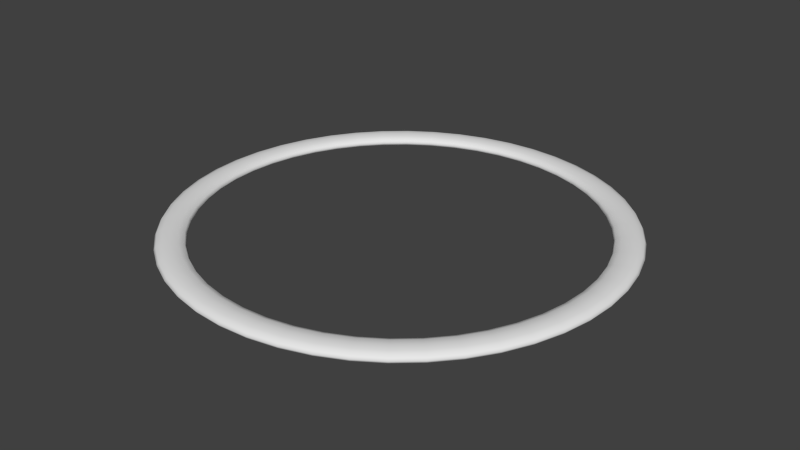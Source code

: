 # Source: Checkpoint.blend  (saved by Blender 2.73.0; exported with 4.5.12 LTS)
import bpy
from mathutils import Matrix  # noqa: F401  (used for matrix-valued properties, if any)

bpy.ops.wm.read_factory_settings(use_empty=True)
scene = bpy.context.scene
scene.name = 'Scene'

# ---- collections
col_collection_1 = bpy.data.collections.new('Collection 1'); scene.collection.children.link(col_collection_1)

# ---- world
world_world = bpy.data.worlds.new('World'); scene.world = world_world
world_world.color = (0.05088, 0.05088, 0.05088)
world_world.use_sun_shadow = False
world_world.sun_shadow_jitter_overblur = 0.0
world_world.cycles.sampling_method = 'MANUAL'
world_world.cycles.sample_map_resolution = 256

# ---- meshes
me_torus_001 = bpy.data.meshes.new('Torus.001')
me_torus_001.from_pydata([(0.5082, 3.99e-07, 7.291e-10), (0.5038, 3.99e-07, 0.00665), (0.4916, 3.99e-07, 0.01152), (0.475, 3.99e-07, 0.0133), (0.4584, 3.99e-07, 0.01152), (0.4462, 3.99e-07, 0.00665), (0.4417, 3.99e-07, 7.291e-10), (0.4462, 3.99e-07, -0.00665), (0.4584, 3.99e-07, -0.01152), (0.475, 3.99e-07, -0.0133), (0.4916, 3.99e-07, -0.01152), (0.5038, 3.99e-07, -0.00665), (0.5039, 0.06634, 7.291e-10), (0.4995, 0.06576, 0.00665), (0.4874, 0.06417, 0.01152), (0.4709, 0.062, 0.0133), (0.4545, 0.05983, 0.01152), (0.4424, 0.05824, 0.00665), (0.438, 0.05766, 7.291e-10), (0.4424, 0.05824, -0.00665), (0.4545, 0.05983, -0.01152), (0.4709, 0.062, -0.0133), (0.4874, 0.06417, -0.01152), (0.4995, 0.06576, -0.00665), (0.4909, 0.1315, 7.291e-10), (0.4866, 0.1304, 0.00665), (0.4749, 0.1272, 0.01152), (0.4588, 0.1229, 0.0133), (0.4428, 0.1186, 0.01152), (0.431, 0.1155, 0.00665), (0.4267, 0.1143, 7.291e-10), (0.431, 0.1155, -0.00665), (0.4428, 0.1186, -0.01152), (0.4588, 0.1229, -0.0133), (0.4749, 0.1272, -0.01152), (0.4866, 0.1304, -0.00665), (0.4696, 0.1945, 7.291e-10), (0.4654, 0.1928, 0.00665), (0.4542, 0.1881, 0.01152), (0.4388, 0.1818, 0.0133), (0.4235, 0.1754, 0.01152), (0.4122, 0.1708, 0.00665), (0.4081, 0.1691, 7.291e-10), (0.4122, 0.1708, -0.00665), (0.4235, 0.1754, -0.01152), (0.4388, 0.1818, -0.0133), (0.4542, 0.1881, -0.01152), (0.4654, 0.1928, -0.00665), (0.4402, 0.2541, 7.291e-10), (0.4363, 0.2519, 0.00665), (0.4258, 0.2458, 0.01152), (0.4114, 0.2375, 0.0133), (0.397, 0.2292, 0.01152), (0.3864, 0.2231, 0.00665), (0.3826, 0.2209, 7.291e-10), (0.3864, 0.2231, -0.00665), (0.397, 0.2292, -0.01152), (0.4114, 0.2375, -0.0133), (0.4258, 0.2458, -0.01152), (0.4363, 0.2519, -0.00665), (0.4032, 0.3094, 7.291e-10), (0.3997, 0.3067, 0.00665), (0.39, 0.2993, 0.01152), (0.3768, 0.2892, 0.0133), (0.3637, 0.279, 0.01152), (0.354, 0.2716, 0.00665), (0.3505, 0.2689, 7.291e-10), (0.354, 0.2716, -0.00665), (0.3637, 0.279, -0.01152), (0.3768, 0.2892, -0.0133), (0.39, 0.2993, -0.01152), (0.3997, 0.3067, -0.00665), (0.3594, 0.3594, 7.291e-10), (0.3562, 0.3562, 0.00665), (0.3476, 0.3476, 0.01152), (0.3359, 0.3359, 0.0133), (0.3241, 0.3241, 0.01152), (0.3155, 0.3155, 0.00665), (0.3124, 0.3124, 7.291e-10), (0.3155, 0.3155, -0.00665), (0.3241, 0.3241, -0.01152), (0.3359, 0.3359, -0.0133), (0.3476, 0.3476, -0.01152), (0.3562, 0.3562, -0.00665), (0.3094, 0.4032, 7.291e-10), (0.3067, 0.3997, 0.00665), (0.2993, 0.39, 0.01152), (0.2892, 0.3768, 0.0133), (0.279, 0.3637, 0.01152), (0.2716, 0.354, 0.00665), (0.2689, 0.3505, 7.291e-10), (0.2716, 0.354, -0.00665), (0.279, 0.3637, -0.01152), (0.2892, 0.3768, -0.0133), (0.2993, 0.39, -0.01152), (0.3067, 0.3997, -0.00665), (0.2541, 0.4402, 7.291e-10), (0.2519, 0.4363, 0.00665), (0.2458, 0.4258, 0.01152), (0.2375, 0.4114, 0.0133), (0.2292, 0.397, 0.01152), (0.2231, 0.3864, 0.00665), (0.2209, 0.3826, 7.291e-10), (0.2231, 0.3864, -0.00665), (0.2292, 0.397, -0.01152), (0.2375, 0.4114, -0.0133), (0.2458, 0.4258, -0.01152), (0.2519, 0.4363, -0.00665), (0.1945, 0.4696, 7.291e-10), (0.1928, 0.4654, 0.00665), (0.1881, 0.4542, 0.01152), (0.1818, 0.4388, 0.0133), (0.1754, 0.4235, 0.01152), (0.1708, 0.4122, 0.00665), (0.169, 0.4081, 7.291e-10), (0.1708, 0.4122, -0.00665), (0.1754, 0.4235, -0.01152), (0.1818, 0.4388, -0.0133), (0.1881, 0.4542, -0.01152), (0.1928, 0.4654, -0.00665), (0.1315, 0.4909, 7.291e-10), (0.1304, 0.4866, 0.00665), (0.1272, 0.4749, 0.01152), (0.1229, 0.4588, 0.0133), (0.1186, 0.4428, 0.01152), (0.1155, 0.431, 0.00665), (0.1143, 0.4267, 7.291e-10), (0.1155, 0.431, -0.00665), (0.1186, 0.4428, -0.01152), (0.1229, 0.4588, -0.0133), (0.1272, 0.4749, -0.01152), (0.1304, 0.4866, -0.00665), (0.06634, 0.5039, 7.291e-10), (0.06576, 0.4995, 0.00665), (0.06417, 0.4874, 0.01152), (0.062, 0.4709, 0.0133), (0.05983, 0.4545, 0.01152), (0.05824, 0.4424, 0.00665), (0.05766, 0.438, 7.291e-10), (0.05824, 0.4424, -0.00665), (0.05983, 0.4545, -0.01152), (0.062, 0.4709, -0.0133), (0.06417, 0.4874, -0.01152), (0.06576, 0.4995, -0.00665), (-1.382e-06, 0.5083, 7.291e-10), (-1.382e-06, 0.5038, 0.00665), (-1.382e-06, 0.4916, 0.01152), (-1.382e-06, 0.475, 0.0133), (-1.36e-06, 0.4584, 0.01152), (-1.382e-06, 0.4462, 0.00665), (-1.382e-06, 0.4418, 7.291e-10), (-1.382e-06, 0.4462, -0.00665), (-1.36e-06, 0.4584, -0.01152), (-1.382e-06, 0.475, -0.0133), (-1.382e-06, 0.4916, -0.01152), (-1.382e-06, 0.5038, -0.00665), (-0.06634, 0.5039, 7.291e-10), (-0.06576, 0.4995, 0.00665), (-0.06417, 0.4874, 0.01152), (-0.062, 0.4709, 0.0133), (-0.05983, 0.4545, 0.01152), (-0.05824, 0.4424, 0.00665), (-0.05766, 0.438, 7.291e-10), (-0.05824, 0.4424, -0.00665), (-0.05983, 0.4545, -0.01152), (-0.062, 0.4709, -0.0133), (-0.06417, 0.4874, -0.01152), (-0.06576, 0.4995, -0.00665), (-0.1315, 0.4909, 7.291e-10), (-0.1304, 0.4866, 0.00665), (-0.1272, 0.4749, 0.01152), (-0.1229, 0.4588, 0.0133), (-0.1186, 0.4428, 0.01152), (-0.1155, 0.431, 0.00665), (-0.1143, 0.4267, 7.291e-10), (-0.1155, 0.431, -0.00665), (-0.1186, 0.4428, -0.01152), (-0.1229, 0.4588, -0.0133), (-0.1272, 0.4749, -0.01152), (-0.1304, 0.4866, -0.00665), (-0.1945, 0.4696, 7.291e-10), (-0.1928, 0.4654, 0.00665), (-0.1881, 0.4542, 0.01152), (-0.1818, 0.4388, 0.0133), (-0.1754, 0.4235, 0.01152), (-0.1708, 0.4122, 0.00665), (-0.1691, 0.4081, 7.291e-10), (-0.1708, 0.4122, -0.00665), (-0.1754, 0.4235, -0.01152), (-0.1818, 0.4388, -0.0133), (-0.1881, 0.4542, -0.01152), (-0.1928, 0.4654, -0.00665), (-0.2541, 0.4402, 7.291e-10), (-0.2519, 0.4363, 0.00665), (-0.2458, 0.4258, 0.01152), (-0.2375, 0.4114, 0.0133), (-0.2292, 0.397, 0.01152), (-0.2231, 0.3864, 0.00665), (-0.2209, 0.3826, 7.291e-10), (-0.2231, 0.3864, -0.00665), (-0.2292, 0.397, -0.01152), (-0.2375, 0.4114, -0.0133), (-0.2458, 0.4258, -0.01152), (-0.2519, 0.4363, -0.00665), (-0.3094, 0.4032, 7.291e-10), (-0.3067, 0.3997, 0.00665), (-0.2993, 0.39, 0.01152), (-0.2892, 0.3768, 0.0133), (-0.279, 0.3637, 0.01152), (-0.2716, 0.354, 0.00665), (-0.2689, 0.3505, 7.291e-10), (-0.2716, 0.354, -0.00665), (-0.279, 0.3637, -0.01152), (-0.2892, 0.3768, -0.0133), (-0.2993, 0.39, -0.01152), (-0.3067, 0.3997, -0.00665), (-0.3594, 0.3594, 7.291e-10), (-0.3562, 0.3562, 0.00665), (-0.3476, 0.3476, 0.01152), (-0.3359, 0.3359, 0.0133), (-0.3241, 0.3241, 0.01152), (-0.3155, 0.3155, 0.00665), (-0.3124, 0.3124, 7.291e-10), (-0.3155, 0.3155, -0.00665), (-0.3241, 0.3241, -0.01152), (-0.3359, 0.3359, -0.0133), (-0.3476, 0.3476, -0.01152), (-0.3562, 0.3562, -0.00665), (-0.4032, 0.3094, 7.291e-10), (-0.3997, 0.3067, 0.00665), (-0.39, 0.2993, 0.01152), (-0.3768, 0.2892, 0.0133), (-0.3637, 0.279, 0.01152), (-0.354, 0.2716, 0.00665), (-0.3505, 0.2689, 7.291e-10), (-0.354, 0.2716, -0.00665), (-0.3637, 0.279, -0.01152), (-0.3768, 0.2892, -0.0133), (-0.39, 0.2993, -0.01152), (-0.3997, 0.3067, -0.00665), (-0.4402, 0.2541, 7.291e-10), (-0.4363, 0.2519, 0.00665), (-0.4258, 0.2458, 0.01152), (-0.4114, 0.2375, 0.0133), (-0.397, 0.2292, 0.01152), (-0.3864, 0.2231, 0.00665), (-0.3826, 0.2209, 7.291e-10), (-0.3864, 0.2231, -0.00665), (-0.397, 0.2292, -0.01152), (-0.4114, 0.2375, -0.0133), (-0.4258, 0.2458, -0.01152), (-0.4363, 0.2519, -0.00665), (-0.4696, 0.1945, 7.291e-10), (-0.4654, 0.1928, 0.00665), (-0.4542, 0.1881, 0.01152), (-0.4388, 0.1818, 0.0133), (-0.4235, 0.1754, 0.01152), (-0.4122, 0.1708, 0.00665), (-0.4081, 0.1691, 7.291e-10), (-0.4122, 0.1708, -0.00665), (-0.4235, 0.1754, -0.01152), (-0.4388, 0.1818, -0.0133), (-0.4542, 0.1881, -0.01152), (-0.4654, 0.1928, -0.00665), (-0.4909, 0.1315, 7.291e-10), (-0.4866, 0.1304, 0.00665), (-0.4749, 0.1272, 0.01152), (-0.4588, 0.1229, 0.0133), (-0.4428, 0.1186, 0.01152), (-0.431, 0.1155, 0.00665), (-0.4267, 0.1143, 7.291e-10), (-0.431, 0.1155, -0.00665), (-0.4428, 0.1186, -0.01152), (-0.4588, 0.1229, -0.0133), (-0.4749, 0.1272, -0.01152), (-0.4866, 0.1304, -0.00665), (-0.5039, 0.06634, 7.291e-10), (-0.4995, 0.06576, 0.00665), (-0.4874, 0.06417, 0.01152), (-0.4709, 0.062, 0.0133), (-0.4545, 0.05983, 0.01152), (-0.4424, 0.05824, 0.00665), (-0.438, 0.05766, 7.291e-10), (-0.4424, 0.05824, -0.00665), (-0.4545, 0.05983, -0.01152), (-0.4709, 0.062, -0.0133), (-0.4874, 0.06417, -0.01152), (-0.4995, 0.06576, -0.00665), (-0.5083, 4.435e-07, 7.291e-10), (-0.5038, 4.431e-07, 0.00665), (-0.4916, 4.42e-07, 0.01152), (-0.475, 4.406e-07, 0.0133), (-0.4584, 4.391e-07, 0.01152), (-0.4462, 4.381e-07, 0.00665), (-0.4418, 4.377e-07, 7.291e-10), (-0.4462, 4.381e-07, -0.00665), (-0.4584, 4.391e-07, -0.01152), (-0.475, 4.406e-07, -0.0133), (-0.4916, 4.42e-07, -0.01152), (-0.5038, 4.431e-07, -0.00665), (-0.5039, -0.06634, 7.291e-10), (-0.4995, -0.06576, 0.00665), (-0.4874, -0.06417, 0.01152), (-0.4709, -0.062, 0.0133), (-0.4545, -0.05983, 0.01152), (-0.4424, -0.05824, 0.00665), (-0.438, -0.05766, 7.291e-10), (-0.4424, -0.05824, -0.00665), (-0.4545, -0.05983, -0.01152), (-0.4709, -0.062, -0.0133), (-0.4874, -0.06417, -0.01152), (-0.4995, -0.06576, -0.00665), (-0.4909, -0.1315, 7.291e-10), (-0.4866, -0.1304, 0.00665), (-0.4749, -0.1272, 0.01152), (-0.4588, -0.1229, 0.0133), (-0.4428, -0.1186, 0.01152), (-0.431, -0.1155, 0.00665), (-0.4267, -0.1143, 7.291e-10), (-0.431, -0.1155, -0.00665), (-0.4428, -0.1186, -0.01152), (-0.4588, -0.1229, -0.0133), (-0.4749, -0.1272, -0.01152), (-0.4866, -0.1304, -0.00665), (-0.4696, -0.1945, 7.291e-10), (-0.4654, -0.1928, 0.00665), (-0.4542, -0.1881, 0.01152), (-0.4388, -0.1818, 0.0133), (-0.4235, -0.1754, 0.01152), (-0.4122, -0.1708, 0.00665), (-0.4081, -0.169, 7.291e-10), (-0.4122, -0.1708, -0.00665), (-0.4235, -0.1754, -0.01152), (-0.4388, -0.1818, -0.0133), (-0.4542, -0.1881, -0.01152), (-0.4654, -0.1928, -0.00665), (-0.4402, -0.2541, 7.291e-10), (-0.4363, -0.2519, 0.00665), (-0.4258, -0.2458, 0.01152), (-0.4114, -0.2375, 0.0133), (-0.397, -0.2292, 0.01152), (-0.3864, -0.2231, 0.00665), (-0.3826, -0.2209, 7.291e-10), (-0.3864, -0.2231, -0.00665), (-0.397, -0.2292, -0.01152), (-0.4114, -0.2375, -0.0133), (-0.4258, -0.2458, -0.01152), (-0.4363, -0.2519, -0.00665), (-0.4032, -0.3094, 7.291e-10), (-0.3997, -0.3067, 0.00665), (-0.39, -0.2993, 0.01152), (-0.3768, -0.2892, 0.0133), (-0.3637, -0.279, 0.01152), (-0.354, -0.2716, 0.00665), (-0.3505, -0.2689, 7.291e-10), (-0.354, -0.2716, -0.00665), (-0.3637, -0.279, -0.01152), (-0.3768, -0.2892, -0.0133), (-0.39, -0.2993, -0.01152), (-0.3997, -0.3067, -0.00665), (-0.3594, -0.3594, 7.291e-10), (-0.3562, -0.3562, 0.00665), (-0.3476, -0.3476, 0.01152), (-0.3359, -0.3359, 0.0133), (-0.3241, -0.3241, 0.01152), (-0.3155, -0.3155, 0.00665), (-0.3124, -0.3124, 7.291e-10), (-0.3155, -0.3155, -0.00665), (-0.3241, -0.3241, -0.01152), (-0.3359, -0.3359, -0.0133), (-0.3476, -0.3476, -0.01152), (-0.3562, -0.3562, -0.00665), (-0.3094, -0.4032, 7.291e-10), (-0.3067, -0.3997, 0.00665), (-0.2993, -0.39, 0.01152), (-0.2892, -0.3768, 0.0133), (-0.279, -0.3637, 0.01152), (-0.2716, -0.354, 0.00665), (-0.2689, -0.3505, 7.291e-10), (-0.2716, -0.354, -0.00665), (-0.279, -0.3637, -0.01152), (-0.2892, -0.3768, -0.0133), (-0.2993, -0.39, -0.01152), (-0.3067, -0.3997, -0.00665), (-0.2541, -0.4402, 7.291e-10), (-0.2519, -0.4363, 0.00665), (-0.2458, -0.4258, 0.01152), (-0.2375, -0.4114, 0.0133), (-0.2292, -0.397, 0.01152), (-0.2231, -0.3864, 0.00665), (-0.2209, -0.3826, 7.291e-10), (-0.2231, -0.3864, -0.00665), (-0.2292, -0.397, -0.01152), (-0.2375, -0.4114, -0.0133), (-0.2458, -0.4258, -0.01152), (-0.2519, -0.4363, -0.00665), (-0.1945, -0.4696, 7.291e-10), (-0.1928, -0.4654, 0.00665), (-0.1881, -0.4542, 0.01152), (-0.1818, -0.4388, 0.0133), (-0.1754, -0.4235, 0.01152), (-0.1708, -0.4122, 0.00665), (-0.1691, -0.4081, 7.291e-10), (-0.1708, -0.4122, -0.00665), (-0.1754, -0.4235, -0.01152), (-0.1818, -0.4388, -0.0133), (-0.1881, -0.4542, -0.01152), (-0.1928, -0.4654, -0.00665), (-0.1315, -0.4909, 7.291e-10), (-0.1304, -0.4866, 0.00665), (-0.1272, -0.4749, 0.01152), (-0.1229, -0.4588, 0.0133), (-0.1186, -0.4428, 0.01152), (-0.1155, -0.431, 0.00665), (-0.1143, -0.4267, 7.291e-10), (-0.1155, -0.431, -0.00665), (-0.1186, -0.4428, -0.01152), (-0.1229, -0.4588, -0.0133), (-0.1272, -0.4749, -0.01152), (-0.1304, -0.4866, -0.00665), (-0.06634, -0.5039, 7.291e-10), (-0.06576, -0.4995, 0.00665), (-0.06417, -0.4874, 0.01152), (-0.062, -0.4709, 0.0133), (-0.05983, -0.4545, 0.01152), (-0.05824, -0.4424, 0.00665), (-0.05766, -0.438, 7.291e-10), (-0.05824, -0.4424, -0.00665), (-0.05983, -0.4545, -0.01152), (-0.062, -0.4709, -0.0133), (-0.06417, -0.4874, -0.01152), (-0.06576, -0.4995, -0.00665), (-1.382e-06, -0.5082, 7.291e-10), (-1.382e-06, -0.5038, 0.00665), (-1.382e-06, -0.4916, 0.01152), (-1.382e-06, -0.475, 0.0133), (-1.36e-06, -0.4584, 0.01152), (-1.382e-06, -0.4462, 0.00665), (-1.382e-06, -0.4417, 7.291e-10), (-1.382e-06, -0.4462, -0.00665), (-1.36e-06, -0.4584, -0.01152), (-1.382e-06, -0.475, -0.0133), (-1.382e-06, -0.4916, -0.01152), (-1.382e-06, -0.5038, -0.00665), (0.06634, -0.5039, 7.291e-10), (0.06576, -0.4995, 0.00665), (0.06417, -0.4874, 0.01152), (0.062, -0.4709, 0.0133), (0.05983, -0.4545, 0.01152), (0.05824, -0.4424, 0.00665), (0.05766, -0.438, 7.291e-10), (0.05824, -0.4424, -0.00665), (0.05983, -0.4545, -0.01152), (0.062, -0.4709, -0.0133), (0.06417, -0.4874, -0.01152), (0.06576, -0.4995, -0.00665), (0.1315, -0.4909, 7.291e-10), (0.1304, -0.4866, 0.00665), (0.1272, -0.4749, 0.01152), (0.1229, -0.4588, 0.0133), (0.1186, -0.4428, 0.01152), (0.1155, -0.431, 0.00665), (0.1143, -0.4267, 7.291e-10), (0.1155, -0.431, -0.00665), (0.1186, -0.4428, -0.01152), (0.1229, -0.4588, -0.0133), (0.1272, -0.4749, -0.01152), (0.1304, -0.4866, -0.00665), (0.1945, -0.4696, 7.291e-10), (0.1928, -0.4654, 0.00665), (0.1881, -0.4542, 0.01152), (0.1818, -0.4388, 0.0133), (0.1754, -0.4235, 0.01152), (0.1708, -0.4122, 0.00665), (0.169, -0.4081, 7.291e-10), (0.1708, -0.4122, -0.00665), (0.1754, -0.4235, -0.01152), (0.1818, -0.4388, -0.0133), (0.1881, -0.4542, -0.01152), (0.1928, -0.4654, -0.00665), (0.2541, -0.4402, 7.291e-10), (0.2519, -0.4363, 0.00665), (0.2458, -0.4258, 0.01152), (0.2375, -0.4114, 0.0133), (0.2292, -0.397, 0.01152), (0.2231, -0.3864, 0.00665), (0.2209, -0.3826, 7.291e-10), (0.2231, -0.3864, -0.00665), (0.2292, -0.397, -0.01152), (0.2375, -0.4114, -0.0133), (0.2458, -0.4258, -0.01152), (0.2519, -0.4363, -0.00665), (0.3094, -0.4032, 7.291e-10), (0.3067, -0.3997, 0.00665), (0.2993, -0.39, 0.01152), (0.2892, -0.3768, 0.0133), (0.279, -0.3637, 0.01152), (0.2716, -0.354, 0.00665), (0.2689, -0.3505, 7.291e-10), (0.2716, -0.354, -0.00665), (0.279, -0.3637, -0.01152), (0.2892, -0.3768, -0.0133), (0.2993, -0.39, -0.01152), (0.3067, -0.3997, -0.00665), (0.3594, -0.3594, 7.291e-10), (0.3562, -0.3562, 0.00665), (0.3476, -0.3476, 0.01152), (0.3359, -0.3359, 0.0133), (0.3241, -0.3241, 0.01152), (0.3155, -0.3155, 0.00665), (0.3124, -0.3124, 7.291e-10), (0.3155, -0.3155, -0.00665), (0.3241, -0.3241, -0.01152), (0.3359, -0.3359, -0.0133), (0.3476, -0.3476, -0.01152), (0.3562, -0.3562, -0.00665), (0.4032, -0.3094, 7.291e-10), (0.3997, -0.3067, 0.00665), (0.39, -0.2993, 0.01152), (0.3768, -0.2892, 0.0133), (0.3637, -0.279, 0.01152), (0.354, -0.2716, 0.00665), (0.3505, -0.2689, 7.291e-10), (0.354, -0.2716, -0.00665), (0.3637, -0.279, -0.01152), (0.3768, -0.2892, -0.0133), (0.39, -0.2993, -0.01152), (0.3997, -0.3067, -0.00665), (0.4402, -0.2541, 7.291e-10), (0.4363, -0.2519, 0.00665), (0.4258, -0.2458, 0.01152), (0.4114, -0.2375, 0.0133), (0.397, -0.2292, 0.01152), (0.3864, -0.2231, 0.00665), (0.3826, -0.2209, 7.291e-10), (0.3864, -0.2231, -0.00665), (0.397, -0.2292, -0.01152), (0.4114, -0.2375, -0.0133), (0.4258, -0.2458, -0.01152), (0.4363, -0.2519, -0.00665), (0.4696, -0.1945, 7.291e-10), (0.4654, -0.1928, 0.00665), (0.4542, -0.1881, 0.01152), (0.4388, -0.1818, 0.0133), (0.4235, -0.1754, 0.01152), (0.4122, -0.1708, 0.00665), (0.4081, -0.1691, 7.291e-10), (0.4122, -0.1708, -0.00665), (0.4235, -0.1754, -0.01152), (0.4388, -0.1818, -0.0133), (0.4542, -0.1881, -0.01152), (0.4654, -0.1928, -0.00665), (0.4909, -0.1315, 7.291e-10), (0.4866, -0.1304, 0.00665), (0.4749, -0.1272, 0.01152), (0.4588, -0.1229, 0.0133), (0.4428, -0.1186, 0.01152), (0.431, -0.1155, 0.00665), (0.4267, -0.1143, 7.291e-10), (0.431, -0.1155, -0.00665), (0.4428, -0.1186, -0.01152), (0.4588, -0.1229, -0.0133), (0.4749, -0.1272, -0.01152), (0.4866, -0.1304, -0.00665), (0.5039, -0.06634, 7.291e-10), (0.4995, -0.06576, 0.00665), (0.4874, -0.06417, 0.01152), (0.4709, -0.062, 0.0133), (0.4545, -0.05983, 0.01152), (0.4424, -0.05824, 0.00665), (0.438, -0.05766, 7.291e-10), (0.4424, -0.05824, -0.00665), (0.4545, -0.05983, -0.01152), (0.4709, -0.062, -0.0133), (0.4874, -0.06417, -0.01152), (0.4995, -0.06576, -0.00665)], [], [(0, 12, 13, 1), (1, 13, 14, 2), (2, 14, 15, 3), (3, 15, 16, 4), (4, 16, 17, 5), (5, 17, 18, 6), (6, 18, 19, 7), (7, 19, 20, 8), (8, 20, 21, 9), (9, 21, 22, 10), (10, 22, 23, 11), (0, 11, 23, 12), (12, 24, 25, 13), (13, 25, 26, 14), (14, 26, 27, 15), (15, 27, 28, 16), (16, 28, 29, 17), (17, 29, 30, 18), (18, 30, 31, 19), (19, 31, 32, 20), (20, 32, 33, 21), (21, 33, 34, 22), (22, 34, 35, 23), (23, 35, 24, 12), (24, 36, 37, 25), (25, 37, 38, 26), (26, 38, 39, 27), (27, 39, 40, 28), (28, 40, 41, 29), (29, 41, 42, 30), (30, 42, 43, 31), (31, 43, 44, 32), (32, 44, 45, 33), (33, 45, 46, 34), (34, 46, 47, 35), (35, 47, 36, 24), (36, 48, 49, 37), (37, 49, 50, 38), (38, 50, 51, 39), (39, 51, 52, 40), (40, 52, 53, 41), (41, 53, 54, 42), (42, 54, 55, 43), (43, 55, 56, 44), (44, 56, 57, 45), (45, 57, 58, 46), (46, 58, 59, 47), (47, 59, 48, 36), (48, 60, 61, 49), (49, 61, 62, 50), (50, 62, 63, 51), (51, 63, 64, 52), (52, 64, 65, 53), (53, 65, 66, 54), (54, 66, 67, 55), (55, 67, 68, 56), (56, 68, 69, 57), (57, 69, 70, 58), (58, 70, 71, 59), (59, 71, 60, 48), (60, 72, 73, 61), (61, 73, 74, 62), (62, 74, 75, 63), (63, 75, 76, 64), (64, 76, 77, 65), (65, 77, 78, 66), (66, 78, 79, 67), (67, 79, 80, 68), (68, 80, 81, 69), (69, 81, 82, 70), (70, 82, 83, 71), (71, 83, 72, 60), (72, 84, 85, 73), (73, 85, 86, 74), (74, 86, 87, 75), (75, 87, 88, 76), (76, 88, 89, 77), (77, 89, 90, 78), (78, 90, 91, 79), (79, 91, 92, 80), (80, 92, 93, 81), (81, 93, 94, 82), (82, 94, 95, 83), (83, 95, 84, 72), (84, 96, 97, 85), (85, 97, 98, 86), (86, 98, 99, 87), (87, 99, 100, 88), (88, 100, 101, 89), (89, 101, 102, 90), (90, 102, 103, 91), (91, 103, 104, 92), (92, 104, 105, 93), (93, 105, 106, 94), (94, 106, 107, 95), (95, 107, 96, 84), (96, 108, 109, 97), (97, 109, 110, 98), (98, 110, 111, 99), (99, 111, 112, 100), (100, 112, 113, 101), (101, 113, 114, 102), (102, 114, 115, 103), (103, 115, 116, 104), (104, 116, 117, 105), (105, 117, 118, 106), (106, 118, 119, 107), (107, 119, 108, 96), (108, 120, 121, 109), (109, 121, 122, 110), (110, 122, 123, 111), (111, 123, 124, 112), (112, 124, 125, 113), (113, 125, 126, 114), (114, 126, 127, 115), (115, 127, 128, 116), (116, 128, 129, 117), (117, 129, 130, 118), (118, 130, 131, 119), (119, 131, 120, 108), (120, 132, 133, 121), (121, 133, 134, 122), (122, 134, 135, 123), (123, 135, 136, 124), (124, 136, 137, 125), (125, 137, 138, 126), (126, 138, 139, 127), (127, 139, 140, 128), (128, 140, 141, 129), (129, 141, 142, 130), (130, 142, 143, 131), (131, 143, 132, 120), (132, 144, 145, 133), (133, 145, 146, 134), (134, 146, 147, 135), (135, 147, 148, 136), (136, 148, 149, 137), (137, 149, 150, 138), (138, 150, 151, 139), (139, 151, 152, 140), (140, 152, 153, 141), (141, 153, 154, 142), (142, 154, 155, 143), (143, 155, 144, 132), (144, 156, 157, 145), (145, 157, 158, 146), (146, 158, 159, 147), (147, 159, 160, 148), (148, 160, 161, 149), (149, 161, 162, 150), (150, 162, 163, 151), (151, 163, 164, 152), (152, 164, 165, 153), (153, 165, 166, 154), (154, 166, 167, 155), (155, 167, 156, 144), (156, 168, 169, 157), (157, 169, 170, 158), (158, 170, 171, 159), (159, 171, 172, 160), (160, 172, 173, 161), (161, 173, 174, 162), (162, 174, 175, 163), (163, 175, 176, 164), (164, 176, 177, 165), (165, 177, 178, 166), (166, 178, 179, 167), (167, 179, 168, 156), (168, 180, 181, 169), (169, 181, 182, 170), (170, 182, 183, 171), (171, 183, 184, 172), (172, 184, 185, 173), (173, 185, 186, 174), (174, 186, 187, 175), (175, 187, 188, 176), (176, 188, 189, 177), (177, 189, 190, 178), (178, 190, 191, 179), (179, 191, 180, 168), (180, 192, 193, 181), (181, 193, 194, 182), (182, 194, 195, 183), (183, 195, 196, 184), (184, 196, 197, 185), (185, 197, 198, 186), (186, 198, 199, 187), (187, 199, 200, 188), (188, 200, 201, 189), (189, 201, 202, 190), (190, 202, 203, 191), (191, 203, 192, 180), (192, 204, 205, 193), (193, 205, 206, 194), (194, 206, 207, 195), (195, 207, 208, 196), (196, 208, 209, 197), (197, 209, 210, 198), (198, 210, 211, 199), (199, 211, 212, 200), (200, 212, 213, 201), (201, 213, 214, 202), (202, 214, 215, 203), (203, 215, 204, 192), (204, 216, 217, 205), (205, 217, 218, 206), (206, 218, 219, 207), (207, 219, 220, 208), (208, 220, 221, 209), (209, 221, 222, 210), (210, 222, 223, 211), (211, 223, 224, 212), (212, 224, 225, 213), (213, 225, 226, 214), (214, 226, 227, 215), (215, 227, 216, 204), (216, 228, 229, 217), (217, 229, 230, 218), (218, 230, 231, 219), (219, 231, 232, 220), (220, 232, 233, 221), (221, 233, 234, 222), (222, 234, 235, 223), (223, 235, 236, 224), (224, 236, 237, 225), (225, 237, 238, 226), (226, 238, 239, 227), (227, 239, 228, 216), (228, 240, 241, 229), (229, 241, 242, 230), (230, 242, 243, 231), (231, 243, 244, 232), (232, 244, 245, 233), (233, 245, 246, 234), (234, 246, 247, 235), (235, 247, 248, 236), (236, 248, 249, 237), (237, 249, 250, 238), (238, 250, 251, 239), (239, 251, 240, 228), (240, 252, 253, 241), (241, 253, 254, 242), (242, 254, 255, 243), (243, 255, 256, 244), (244, 256, 257, 245), (245, 257, 258, 246), (246, 258, 259, 247), (247, 259, 260, 248), (248, 260, 261, 249), (249, 261, 262, 250), (250, 262, 263, 251), (251, 263, 252, 240), (252, 264, 265, 253), (253, 265, 266, 254), (254, 266, 267, 255), (255, 267, 268, 256), (256, 268, 269, 257), (257, 269, 270, 258), (258, 270, 271, 259), (259, 271, 272, 260), (260, 272, 273, 261), (261, 273, 274, 262), (262, 274, 275, 263), (263, 275, 264, 252), (264, 276, 277, 265), (265, 277, 278, 266), (266, 278, 279, 267), (267, 279, 280, 268), (268, 280, 281, 269), (269, 281, 282, 270), (270, 282, 283, 271), (271, 283, 284, 272), (272, 284, 285, 273), (273, 285, 286, 274), (274, 286, 287, 275), (275, 287, 276, 264), (276, 288, 289, 277), (277, 289, 290, 278), (278, 290, 291, 279), (279, 291, 292, 280), (280, 292, 293, 281), (281, 293, 294, 282), (282, 294, 295, 283), (283, 295, 296, 284), (284, 296, 297, 285), (285, 297, 298, 286), (286, 298, 299, 287), (287, 299, 288, 276), (288, 300, 301, 289), (289, 301, 302, 290), (290, 302, 303, 291), (291, 303, 304, 292), (292, 304, 305, 293), (293, 305, 306, 294), (294, 306, 307, 295), (295, 307, 308, 296), (296, 308, 309, 297), (297, 309, 310, 298), (298, 310, 311, 299), (299, 311, 300, 288), (300, 312, 313, 301), (301, 313, 314, 302), (302, 314, 315, 303), (303, 315, 316, 304), (304, 316, 317, 305), (305, 317, 318, 306), (306, 318, 319, 307), (307, 319, 320, 308), (308, 320, 321, 309), (309, 321, 322, 310), (310, 322, 323, 311), (311, 323, 312, 300), (312, 324, 325, 313), (313, 325, 326, 314), (314, 326, 327, 315), (315, 327, 328, 316), (316, 328, 329, 317), (317, 329, 330, 318), (318, 330, 331, 319), (319, 331, 332, 320), (320, 332, 333, 321), (321, 333, 334, 322), (322, 334, 335, 323), (323, 335, 324, 312), (324, 336, 337, 325), (325, 337, 338, 326), (326, 338, 339, 327), (327, 339, 340, 328), (328, 340, 341, 329), (329, 341, 342, 330), (330, 342, 343, 331), (331, 343, 344, 332), (332, 344, 345, 333), (333, 345, 346, 334), (334, 346, 347, 335), (335, 347, 336, 324), (336, 348, 349, 337), (337, 349, 350, 338), (338, 350, 351, 339), (339, 351, 352, 340), (340, 352, 353, 341), (341, 353, 354, 342), (342, 354, 355, 343), (343, 355, 356, 344), (344, 356, 357, 345), (345, 357, 358, 346), (346, 358, 359, 347), (347, 359, 348, 336), (348, 360, 361, 349), (349, 361, 362, 350), (350, 362, 363, 351), (351, 363, 364, 352), (352, 364, 365, 353), (353, 365, 366, 354), (354, 366, 367, 355), (355, 367, 368, 356), (356, 368, 369, 357), (357, 369, 370, 358), (358, 370, 371, 359), (359, 371, 360, 348), (360, 372, 373, 361), (361, 373, 374, 362), (362, 374, 375, 363), (363, 375, 376, 364), (364, 376, 377, 365), (365, 377, 378, 366), (366, 378, 379, 367), (367, 379, 380, 368), (368, 380, 381, 369), (369, 381, 382, 370), (370, 382, 383, 371), (371, 383, 372, 360), (372, 384, 385, 373), (373, 385, 386, 374), (374, 386, 387, 375), (375, 387, 388, 376), (376, 388, 389, 377), (377, 389, 390, 378), (378, 390, 391, 379), (379, 391, 392, 380), (380, 392, 393, 381), (381, 393, 394, 382), (382, 394, 395, 383), (383, 395, 384, 372), (384, 396, 397, 385), (385, 397, 398, 386), (386, 398, 399, 387), (387, 399, 400, 388), (388, 400, 401, 389), (389, 401, 402, 390), (390, 402, 403, 391), (391, 403, 404, 392), (392, 404, 405, 393), (393, 405, 406, 394), (394, 406, 407, 395), (395, 407, 396, 384), (396, 408, 409, 397), (397, 409, 410, 398), (398, 410, 411, 399), (399, 411, 412, 400), (400, 412, 413, 401), (401, 413, 414, 402), (402, 414, 415, 403), (403, 415, 416, 404), (404, 416, 417, 405), (405, 417, 418, 406), (406, 418, 419, 407), (407, 419, 408, 396), (408, 420, 421, 409), (409, 421, 422, 410), (410, 422, 423, 411), (411, 423, 424, 412), (412, 424, 425, 413), (413, 425, 426, 414), (414, 426, 427, 415), (415, 427, 428, 416), (416, 428, 429, 417), (417, 429, 430, 418), (418, 430, 431, 419), (419, 431, 420, 408), (420, 432, 433, 421), (421, 433, 434, 422), (422, 434, 435, 423), (423, 435, 436, 424), (424, 436, 437, 425), (425, 437, 438, 426), (426, 438, 439, 427), (427, 439, 440, 428), (428, 440, 441, 429), (429, 441, 442, 430), (430, 442, 443, 431), (431, 443, 432, 420), (432, 444, 445, 433), (433, 445, 446, 434), (434, 446, 447, 435), (435, 447, 448, 436), (436, 448, 449, 437), (437, 449, 450, 438), (438, 450, 451, 439), (439, 451, 452, 440), (440, 452, 453, 441), (441, 453, 454, 442), (442, 454, 455, 443), (443, 455, 444, 432), (444, 456, 457, 445), (445, 457, 458, 446), (446, 458, 459, 447), (447, 459, 460, 448), (448, 460, 461, 449), (449, 461, 462, 450), (450, 462, 463, 451), (451, 463, 464, 452), (452, 464, 465, 453), (453, 465, 466, 454), (454, 466, 467, 455), (455, 467, 456, 444), (456, 468, 469, 457), (457, 469, 470, 458), (458, 470, 471, 459), (459, 471, 472, 460), (460, 472, 473, 461), (461, 473, 474, 462), (462, 474, 475, 463), (463, 475, 476, 464), (464, 476, 477, 465), (465, 477, 478, 466), (466, 478, 479, 467), (467, 479, 468, 456), (468, 480, 481, 469), (469, 481, 482, 470), (470, 482, 483, 471), (471, 483, 484, 472), (472, 484, 485, 473), (473, 485, 486, 474), (474, 486, 487, 475), (475, 487, 488, 476), (476, 488, 489, 477), (477, 489, 490, 478), (478, 490, 491, 479), (479, 491, 480, 468), (480, 492, 493, 481), (481, 493, 494, 482), (482, 494, 495, 483), (483, 495, 496, 484), (484, 496, 497, 485), (485, 497, 498, 486), (486, 498, 499, 487), (487, 499, 500, 488), (488, 500, 501, 489), (489, 501, 502, 490), (490, 502, 503, 491), (491, 503, 492, 480), (492, 504, 505, 493), (493, 505, 506, 494), (494, 506, 507, 495), (495, 507, 508, 496), (496, 508, 509, 497), (497, 509, 510, 498), (498, 510, 511, 499), (499, 511, 512, 500), (500, 512, 513, 501), (501, 513, 514, 502), (502, 514, 515, 503), (503, 515, 504, 492), (504, 516, 517, 505), (505, 517, 518, 506), (506, 518, 519, 507), (507, 519, 520, 508), (508, 520, 521, 509), (509, 521, 522, 510), (510, 522, 523, 511), (511, 523, 524, 512), (512, 524, 525, 513), (513, 525, 526, 514), (514, 526, 527, 515), (515, 527, 516, 504), (516, 528, 529, 517), (517, 529, 530, 518), (518, 530, 531, 519), (519, 531, 532, 520), (520, 532, 533, 521), (521, 533, 534, 522), (522, 534, 535, 523), (523, 535, 536, 524), (524, 536, 537, 525), (525, 537, 538, 526), (526, 538, 539, 527), (527, 539, 528, 516), (528, 540, 541, 529), (529, 541, 542, 530), (530, 542, 543, 531), (531, 543, 544, 532), (532, 544, 545, 533), (533, 545, 546, 534), (534, 546, 547, 535), (535, 547, 548, 536), (536, 548, 549, 537), (537, 549, 550, 538), (538, 550, 551, 539), (539, 551, 540, 528), (540, 552, 553, 541), (541, 553, 554, 542), (542, 554, 555, 543), (543, 555, 556, 544), (544, 556, 557, 545), (545, 557, 558, 546), (546, 558, 559, 547), (547, 559, 560, 548), (548, 560, 561, 549), (549, 561, 562, 550), (550, 562, 563, 551), (551, 563, 552, 540), (552, 564, 565, 553), (553, 565, 566, 554), (554, 566, 567, 555), (555, 567, 568, 556), (556, 568, 569, 557), (557, 569, 570, 558), (558, 570, 571, 559), (559, 571, 572, 560), (560, 572, 573, 561), (561, 573, 574, 562), (562, 574, 575, 563), (563, 575, 564, 552), (564, 0, 1, 565), (565, 1, 2, 566), (566, 2, 3, 567), (567, 3, 4, 568), (568, 4, 5, 569), (569, 5, 6, 570), (570, 6, 7, 571), (571, 7, 8, 572), (572, 8, 9, 573), (573, 9, 10, 574), (574, 10, 11, 575), (575, 11, 0, 564)])
me_torus_001.polygons.foreach_set('use_smooth', [True] * 576)
_uv = me_torus_001.uv_layers.new(name='UVMap')
_uv.uv.foreach_set('vector', [0.2784, 1.051, 0.3389, 1.026, 0.3403, 1.03, 0.2803, 1.055, 0.2803, 1.055, 0.3403, 1.03, 0.3442, 1.041, 0.2856, 1.065, 0.2856, 1.065, 0.3442, 1.041, 0.3495, 1.057, 0.2929, 1.08, 0.2929, 1.08, 0.3495, 1.057, 0.3547, 1.072, 0.3001, 1.095, 0.3001, 1.095, 0.3547, 1.072, 0.3586, 1.083, 0.3054, 1.105, 0.3054, 1.105, 0.3586, 1.083, 0.36, 1.088, 0.3074, 1.109, 0.36, 0.0876, 0.3074, 0.1094, 0.3054, 0.1055, 0.3586, 0.08344, 0.3586, 0.08344, 0.3054, 0.1055, 0.3001, 0.0947, 0.3547, 0.07208, 0.3547, 0.07208, 0.3001, 0.0947, 0.2929, 0.08, 0.3495, 0.05656, 0.3495, 0.05656, 0.2929, 0.08, 0.2856, 0.0653, 0.3442, 0.04104, 0.3442, 0.04104, 0.2856, 0.0653, 0.2803, 0.05454, 0.3403, 0.02968, 0.3389, 0.02552, 0.3403, 0.02968, 0.2803, 0.05454, 0.2784, 0.0506, 0.3389, 1.026, 0.4022, 1.009, 0.4031, 1.013, 0.3403, 1.03, 0.3403, 1.03, 0.4031, 1.013, 0.4054, 1.025, 0.3442, 1.041, 0.3442, 1.041, 0.4054, 1.025, 0.4086, 1.041, 0.3495, 1.057, 0.3495, 1.057, 0.4086, 1.041, 0.4118, 1.057, 0.3547, 1.072, 0.3547, 1.072, 0.4118, 1.057, 0.4142, 1.069, 0.3586, 1.083, 0.3586, 1.083, 0.4142, 1.069, 0.415, 1.073, 0.36, 1.088, 0.3074, 0.1094, 0.258, 0.1379, 0.2556, 0.1342, 0.3054, 0.1055, 0.3054, 0.1055, 0.2556, 0.1342, 0.2489, 0.1243, 0.3001, 0.0947, 0.3001, 0.0947, 0.2489, 0.1243, 0.2398, 0.1106, 0.2929, 0.08, 0.2929, 0.08, 0.2398, 0.1106, 0.2307, 0.097, 0.2856, 0.0653, 0.2856, 0.0653, 0.2307, 0.097, 0.2241, 0.08702, 0.2803, 0.05454, 0.2803, 0.05454, 0.2241, 0.08702, 0.2216, 0.08337, 0.2784, 0.0506, 0.4022, 1.009, 0.4672, 1.0, 0.4675, 1.004, 0.4031, 1.013, 0.4031, 1.013, 0.4675, 1.004, 0.4683, 1.016, 0.4054, 1.025, 0.4054, 1.025, 0.4683, 1.016, 0.4694, 1.033, 0.4086, 1.041, 0.4086, 1.041, 0.4694, 1.033, 0.4704, 1.049, 0.4118, 1.057, 0.4118, 1.057, 0.4704, 1.049, 0.4712, 1.061, 0.4142, 1.069, 0.4142, 1.069, 0.4712, 1.061, 0.4715, 1.065, 0.415, 1.073, 0.258, 0.1379, 0.2128, 0.1726, 0.21, 0.1693, 0.2556, 0.1342, 0.2556, 0.1342, 0.21, 0.1693, 0.202, 0.1602, 0.2489, 0.1243, 0.2489, 0.1243, 0.202, 0.1602, 0.1912, 0.1479, 0.2398, 0.1106, 0.2398, 0.1106, 0.1912, 0.1479, 0.1804, 0.1356, 0.2307, 0.097, 0.2307, 0.097, 0.1804, 0.1356, 0.1725, 0.1266, 0.2241, 0.08702, 0.2241, 0.08702, 0.1725, 0.1266, 0.1696, 0.1233, 0.2216, 0.08337, 0.4672, 1.0, 0.5328, 1.0, 0.5325, 1.004, 0.4675, 1.004, 0.4675, 1.004, 0.5325, 1.004, 0.5317, 1.016, 0.4683, 1.016, 0.4683, 1.016, 0.5317, 1.016, 0.5306, 1.033, 0.4694, 1.033, 0.4694, 1.033, 0.5306, 1.033, 0.5296, 1.049, 0.4704, 1.049, 0.4704, 1.049, 0.5296, 1.049, 0.5288, 1.061, 0.4712, 1.061, 0.4712, 1.061, 0.5288, 1.061, 0.5285, 1.065, 0.4715, 1.065, 0.2128, 0.1726, 0.1726, 0.2128, 0.1693, 0.21, 0.21, 0.1693, 0.21, 0.1693, 0.1693, 0.21, 0.1602, 0.202, 0.202, 0.1602, 0.202, 0.1602, 0.1602, 0.202, 0.1479, 0.1912, 0.1912, 0.1479, 0.1912, 0.1479, 0.1479, 0.1912, 0.1356, 0.1804, 0.1804, 0.1356, 0.1804, 0.1356, 0.1356, 0.1804, 0.1266, 0.1725, 0.1725, 0.1266, 0.1725, 0.1266, 0.1266, 0.1725, 0.1233, 0.1696, 0.1696, 0.1233, 0.5328, 1.0, 0.5978, 1.009, 0.5969, 1.013, 0.5325, 1.004, 0.5325, 1.004, 0.5969, 1.013, 0.5946, 1.025, 0.5317, 1.016, 0.5317, 1.016, 0.5946, 1.025, 0.5914, 1.041, 0.5306, 1.033, 0.5306, 1.033, 0.5914, 1.041, 0.5882, 1.057, 0.5296, 1.049, 0.5296, 1.049, 0.5882, 1.057, 0.5858, 1.069, 0.5288, 1.061, 0.5288, 1.061, 0.5858, 1.069, 0.585, 1.073, 0.5285, 1.065, 0.1726, 0.2128, 0.1379, 0.258, 0.1342, 0.2556, 0.1693, 0.21, 0.1693, 0.21, 0.1342, 0.2556, 0.1243, 0.2489, 0.1602, 0.202, 0.1602, 0.202, 0.1243, 0.2489, 0.1106, 0.2398, 0.1479, 0.1912, 0.1479, 0.1912, 0.1106, 0.2398, 0.097, 0.2307, 0.1356, 0.1804, 0.1356, 0.1804, 0.097, 0.2307, 0.08702, 0.2241, 0.1266, 0.1725, 0.1266, 0.1725, 0.08702, 0.2241, 0.08337, 0.2216, 0.1233, 0.1696, 0.5978, 1.009, 0.6611, 1.026, 0.6597, 1.03, 0.5969, 1.013, 0.5969, 1.013, 0.6597, 1.03, 0.6558, 1.041, 0.5946, 1.025, 0.5946, 1.025, 0.6558, 1.041, 0.6505, 1.057, 0.5914, 1.041, 0.5914, 1.041, 0.6505, 1.057, 0.6453, 1.072, 0.5882, 1.057, 0.5882, 1.057, 0.6453, 1.072, 0.6414, 1.083, 0.5858, 1.069, 0.5858, 1.069, 0.6414, 1.083, 0.64, 1.088, 0.585, 1.073, 0.1379, 0.258, 0.1094, 0.3074, 0.1055, 0.3054, 0.1342, 0.2556, 0.1342, 0.2556, 0.1055, 0.3054, 0.0947, 0.3001, 0.1243, 0.2489, 0.1243, 0.2489, 0.0947, 0.3001, 0.08, 0.2929, 0.1106, 0.2398, 0.1106, 0.2398, 0.08, 0.2929, 0.0653, 0.2856, 0.097, 0.2307, 0.097, 0.2307, 0.0653, 0.2856, 0.05454, 0.2803, 0.08702, 0.2241, 0.08702, 0.2241, 0.05454, 0.2803, 0.0506, 0.2784, 0.08337, 0.2216, 0.6611, 1.026, 0.7216, 1.051, 0.7197, 1.055, 0.6597, 1.03, 0.6597, 1.03, 0.7197, 1.055, 0.7144, 1.065, 0.6558, 1.041, 0.6558, 1.041, 0.7144, 1.065, 0.7071, 1.08, 0.6505, 1.057, 0.6505, 1.057, 0.7071, 1.08, 0.6999, 1.095, 0.6453, 1.072, 0.6453, 1.072, 0.6999, 1.095, 0.6946, 1.105, 0.6414, 1.083, 0.6414, 1.083, 0.6946, 1.105, 0.6926, 1.109, 0.64, 1.088, 0.1094, 0.3074, 0.0876, 0.36, 0.08344, 0.3586, 0.1055, 0.3054, 0.1055, 0.3054, 0.08344, 0.3586, 0.07208, 0.3547, 0.0947, 0.3001, 0.0947, 0.3001, 0.07208, 0.3547, 0.05656, 0.3495, 0.08, 0.2929, 0.08, 0.2929, 0.05656, 0.3495, 0.04104, 0.3442, 0.0653, 0.2856, 0.0653, 0.2856, 0.04104, 0.3442, 0.02968, 0.3403, 0.05454, 0.2803, 0.05454, 0.2803, 0.02968, 0.3403, 0.02552, 0.3389, 0.0506, 0.2784, 0.7216, 1.051, 0.7784, 1.083, 0.7759, 1.087, 0.7197, 1.055, 0.7197, 1.055, 0.7759, 1.087, 0.7693, 1.097, 0.7144, 1.065, 0.7144, 1.065, 0.7693, 1.097, 0.7602, 1.111, 0.7071, 1.08, 0.7071, 1.08, 0.7602, 1.111, 0.7511, 1.124, 0.6999, 1.095, 0.6999, 1.095, 0.7511, 1.124, 0.7444, 1.134, 0.6946, 1.105, 0.6946, 1.105, 0.7444, 1.134, 0.742, 1.138, 0.6926, 1.109, 0.0876, 0.36, 0.07286, 0.415, 0.06855, 0.4142, 0.08344, 0.3586, 0.08344, 0.3586, 0.06855, 0.4142, 0.05678, 0.4118, 0.07208, 0.3547, 0.07208, 0.3547, 0.05678, 0.4118, 0.04071, 0.4086, 0.05656, 0.3495, 0.05656, 0.3495, 0.04071, 0.4086, 0.02463, 0.4054, 0.04104, 0.3442, 0.04104, 0.3442, 0.02463, 0.4054, 0.01286, 0.4031, 0.02968, 0.3403, 0.02968, 0.3403, 0.01286, 0.4031, 0.008555, 0.4022, 0.02552, 0.3389, 0.7784, 1.083, 0.8304, 1.123, 0.8275, 1.127, 0.7759, 1.087, 0.7759, 1.087, 0.8275, 1.127, 0.8196, 1.136, 0.7693, 1.097, 0.7693, 1.097, 0.8196, 1.136, 0.8088, 1.148, 0.7602, 1.111, 0.7602, 1.111, 0.8088, 1.148, 0.798, 1.16, 0.7511, 1.124, 0.7511, 1.124, 0.798, 1.16, 0.79, 1.169, 0.7444, 1.134, 0.7444, 1.134, 0.79, 1.169, 0.7872, 1.173, 0.742, 1.138, 0.07286, 0.415, 0.06542, 0.4715, 0.06104, 0.4712, 0.06855, 0.4142, 0.06855, 0.4142, 0.06104, 0.4712, 0.04907, 0.4704, 0.05678, 0.4118, 0.05678, 0.4118, 0.04907, 0.4704, 0.03271, 0.4694, 0.04071, 0.4086, 0.04071, 0.4086, 0.03271, 0.4694, 0.01636, 0.4683, 0.02463, 0.4054, 0.02463, 0.4054, 0.01636, 0.4683, 0.004382, 0.4675, 0.01286, 0.4031, 0.01286, 0.4031, 0.004382, 0.4675, 0.0, 0.4672, 0.008555, 0.4022, 0.8304, 1.123, 0.8767, 1.17, 0.8734, 1.173, 0.8275, 1.127, 0.8275, 1.127, 0.8734, 1.173, 0.8644, 1.18, 0.8196, 1.136, 0.8196, 1.136, 0.8644, 1.18, 0.8521, 1.191, 0.8088, 1.148, 0.8088, 1.148, 0.8521, 1.191, 0.8398, 1.202, 0.798, 1.16, 0.798, 1.16, 0.8398, 1.202, 0.8307, 1.21, 0.79, 1.169, 0.79, 1.169, 0.8307, 1.21, 0.8274, 1.213, 0.7872, 1.173, 0.06542, 0.4715, 0.06542, 0.5285, 0.06104, 0.5288, 0.06104, 0.4712, 0.06104, 0.4712, 0.06104, 0.5288, 0.04907, 0.5296, 0.04907, 0.4704, 0.04907, 0.4704, 0.04907, 0.5296, 0.03271, 0.5306, 0.03271, 0.4694, 0.03271, 0.4694, 0.03271, 0.5306, 0.01636, 0.5317, 0.01636, 0.4683, 0.01636, 0.4683, 0.01636, 0.5317, 0.004382, 0.5325, 0.004382, 0.4675, 0.004382, 0.4675, 0.004382, 0.5325, 4.466e-08, 0.5328, 0.0, 0.4672, 0.8767, 1.17, 0.9166, 1.222, 0.913, 1.224, 0.8734, 1.173, 0.8734, 1.173, 0.913, 1.224, 0.903, 1.231, 0.8644, 1.18, 0.8644, 1.18, 0.903, 1.231, 0.8894, 1.24, 0.8521, 1.191, 0.8521, 1.191, 0.8894, 1.24, 0.8757, 1.249, 0.8398, 1.202, 0.8398, 1.202, 0.8757, 1.249, 0.8658, 1.256, 0.8307, 1.21, 0.8307, 1.21, 0.8658, 1.256, 0.8621, 1.258, 0.8274, 1.213, 0.06542, 0.5285, 0.07286, 0.585, 0.06855, 0.5858, 0.06104, 0.5288, 0.06104, 0.5288, 0.06855, 0.5858, 0.05678, 0.5882, 0.04907, 0.5296, 0.04907, 0.5296, 0.05678, 0.5882, 0.04071, 0.5914, 0.03271, 0.5306, 0.03271, 0.5306, 0.04071, 0.5914, 0.02463, 0.5946, 0.01636, 0.5317, 0.01636, 0.5317, 0.02463, 0.5946, 0.01286, 0.5969, 0.004382, 0.5325, 0.004382, 0.5325, 0.01286, 0.5969, 0.008555, 0.5978, 4.466e-08, 0.5328, 0.9166, 1.222, 0.9494, 1.278, 0.9455, 1.28, 0.913, 1.224, 0.913, 1.224, 0.9455, 1.28, 0.9347, 1.286, 0.903, 1.231, 0.903, 1.231, 0.9347, 1.286, 0.92, 1.293, 0.8894, 1.24, 0.8894, 1.24, 0.92, 1.293, 0.9053, 1.3, 0.8757, 1.249, 0.8757, 1.249, 0.9053, 1.3, 0.8945, 1.305, 0.8658, 1.256, 0.8658, 1.256, 0.8945, 1.305, 0.8906, 1.307, 0.8621, 1.258, 0.07286, 0.585, 0.0876, 0.64, 0.08344, 0.6414, 0.06855, 0.5858, 0.06855, 0.5858, 0.08344, 0.6414, 0.07208, 0.6453, 0.05678, 0.5882, 0.05678, 0.5882, 0.07208, 0.6453, 0.05656, 0.6505, 0.04071, 0.5914, 0.04071, 0.5914, 0.05656, 0.6505, 0.04104, 0.6558, 0.02463, 0.5946, 0.02463, 0.5946, 0.04104, 0.6558, 0.02968, 0.6597, 0.01286, 0.5969, 0.01286, 0.5969, 0.02968, 0.6597, 0.02552, 0.6611, 0.008555, 0.5978, 0.9494, 1.278, 0.9745, 1.339, 0.9703, 1.34, 0.9455, 1.28, 0.9455, 1.28, 0.9703, 1.34, 0.959, 1.344, 0.9347, 1.286, 0.9347, 1.286, 0.959, 1.344, 0.9434, 1.349, 0.92, 1.293, 0.92, 1.293, 0.9434, 1.349, 0.9279, 1.355, 0.9053, 1.3, 0.9053, 1.3, 0.9279, 1.355, 0.9166, 1.359, 0.8945, 1.305, 0.8945, 1.305, 0.9166, 1.359, 0.9124, 1.36, 0.8906, 1.307, 0.0876, 0.64, 0.1094, 0.6926, 0.1055, 0.6946, 0.08344, 0.6414, 0.08344, 0.6414, 0.1055, 0.6946, 0.0947, 0.6999, 0.07208, 0.6453, 0.07208, 0.6453, 0.0947, 0.6999, 0.08, 0.7071, 0.05656, 0.6505, 0.05656, 0.6505, 0.08, 0.7071, 0.0653, 0.7144, 0.04104, 0.6558, 0.04104, 0.6558, 0.0653, 0.7144, 0.05454, 0.7197, 0.02968, 0.6597, 0.02968, 0.6597, 0.05454, 0.7197, 0.0506, 0.7216, 0.02552, 0.6611, 0.9745, 1.339, 0.9914, 1.402, 0.9871, 1.403, 0.9703, 1.34, 0.9703, 1.34, 0.9871, 1.403, 0.9754, 1.405, 0.959, 1.344, 0.959, 1.344, 0.9754, 1.405, 0.9593, 1.409, 0.9434, 1.349, 0.9434, 1.349, 0.9593, 1.409, 0.9432, 1.412, 0.9279, 1.355, 0.9279, 1.355, 0.9432, 1.412, 0.9315, 1.414, 0.9166, 1.359, 0.9166, 1.359, 0.9315, 1.414, 0.9271, 1.415, 0.9124, 1.36, 0.1094, 0.6926, 0.1379, 0.742, 0.1342, 0.7444, 0.1055, 0.6946, 0.1055, 0.6946, 0.1342, 0.7444, 0.1243, 0.7511, 0.0947, 0.6999, 0.0947, 0.6999, 0.1243, 0.7511, 0.1106, 0.7602, 0.08, 0.7071, 0.08, 0.7071, 0.1106, 0.7602, 0.097, 0.7693, 0.0653, 0.7144, 0.0653, 0.7144, 0.097, 0.7693, 0.08702, 0.7759, 0.05454, 0.7197, 0.05454, 0.7197, 0.08702, 0.7759, 0.08337, 0.7784, 0.0506, 0.7216, 0.9914, 1.402, 1.0, 1.467, 0.9956, 1.468, 0.9871, 1.403, 0.9871, 1.403, 0.9956, 1.468, 0.9836, 1.468, 0.9754, 1.405, 0.9754, 1.405, 0.9836, 1.468, 0.9673, 1.469, 0.9593, 1.409, 0.9593, 1.409, 0.9673, 1.469, 0.9509, 1.47, 0.9432, 1.412, 0.9432, 1.412, 0.9509, 1.47, 0.939, 1.471, 0.9315, 1.414, 0.9315, 1.414, 0.939, 1.471, 0.9346, 1.472, 0.9271, 1.415, 0.1379, 0.742, 0.1726, 0.7872, 0.1693, 0.79, 0.1342, 0.7444, 0.1342, 0.7444, 0.1693, 0.79, 0.1602, 0.798, 0.1243, 0.7511, 0.1243, 0.7511, 0.1602, 0.798, 0.1479, 0.8088, 0.1106, 0.7602, 0.1106, 0.7602, 0.1479, 0.8088, 0.1356, 0.8196, 0.097, 0.7693, 0.097, 0.7693, 0.1356, 0.8196, 0.1266, 0.8275, 0.08702, 0.7759, 0.08702, 0.7759, 0.1266, 0.8275, 0.1233, 0.8304, 0.08337, 0.7784, 1.0, 1.467, 1.0, 1.533, 0.9956, 1.532, 0.9956, 1.468, 0.9956, 1.468, 0.9956, 1.532, 0.9836, 1.532, 0.9836, 1.468, 0.9836, 1.468, 0.9836, 1.532, 0.9673, 1.531, 0.9673, 1.469, 0.9673, 1.469, 0.9673, 1.531, 0.9509, 1.53, 0.9509, 1.47, 0.9509, 1.47, 0.9509, 1.53, 0.939, 1.529, 0.939, 1.471, 0.939, 1.471, 0.939, 1.529, 0.9346, 1.528, 0.9346, 1.472, 0.1726, 0.7872, 0.2128, 0.8274, 0.21, 0.8307, 0.1693, 0.79, 0.1693, 0.79, 0.21, 0.8307, 0.202, 0.8398, 0.1602, 0.798, 0.1602, 0.798, 0.202, 0.8398, 0.1912, 0.8521, 0.1479, 0.8088, 0.1479, 0.8088, 0.1912, 0.8521, 0.1804, 0.8644, 0.1356, 0.8196, 0.1356, 0.8196, 0.1804, 0.8644, 0.1725, 0.8734, 0.1266, 0.8275, 0.1266, 0.8275, 0.1725, 0.8734, 0.1696, 0.8767, 0.1233, 0.8304, 1.0, 1.533, 0.9914, 1.598, 0.9871, 1.597, 0.9956, 1.532, 0.9956, 1.532, 0.9871, 1.597, 0.9754, 1.595, 0.9836, 1.532, 0.9836, 1.532, 0.9754, 1.595, 0.9593, 1.591, 0.9673, 1.531, 0.9673, 1.531, 0.9593, 1.591, 0.9432, 1.588, 0.9509, 1.53, 0.9509, 1.53, 0.9432, 1.588, 0.9315, 1.586, 0.939, 1.529, 0.939, 1.529, 0.9315, 1.586, 0.9271, 1.585, 0.9346, 1.528, 0.2128, 0.8274, 0.258, 0.8621, 0.2556, 0.8658, 0.21, 0.8307, 0.21, 0.8307, 0.2556, 0.8658, 0.2489, 0.8757, 0.202, 0.8398, 0.202, 0.8398, 0.2489, 0.8757, 0.2398, 0.8894, 0.1912, 0.8521, 0.1912, 0.8521, 0.2398, 0.8894, 0.2307, 0.903, 0.1804, 0.8644, 0.1804, 0.8644, 0.2307, 0.903, 0.2241, 0.913, 0.1725, 0.8734, 0.1725, 0.8734, 0.2241, 0.913, 0.2216, 0.9166, 0.1696, 0.8767, 0.9914, 1.598, 0.9745, 1.661, 0.9703, 1.66, 0.9871, 1.597, 0.9871, 1.597, 0.9703, 1.66, 0.959, 1.656, 0.9754, 1.595, 0.9754, 1.595, 0.959, 1.656, 0.9434, 1.651, 0.9593, 1.591, 0.9593, 1.591, 0.9434, 1.651, 0.9279, 1.645, 0.9432, 1.588, 0.9432, 1.588, 0.9279, 1.645, 0.9166, 1.641, 0.9315, 1.586, 0.9315, 1.586, 0.9166, 1.641, 0.9124, 1.64, 0.9271, 1.585, 0.258, 0.8621, 0.3074, 0.8906, 0.3054, 0.8945, 0.2556, 0.8658, 0.2556, 0.8658, 0.3054, 0.8945, 0.3001, 0.9053, 0.2489, 0.8757, 0.2489, 0.8757, 0.3001, 0.9053, 0.2929, 0.92, 0.2398, 0.8894, 0.2398, 0.8894, 0.2929, 0.92, 0.2856, 0.9347, 0.2307, 0.903, 0.2307, 0.903, 0.2856, 0.9347, 0.2803, 0.9455, 0.2241, 0.913, 0.2241, 0.913, 0.2803, 0.9455, 0.2784, 0.9494, 0.2216, 0.9166, 0.9745, 1.661, 0.9494, 1.722, 0.9455, 1.72, 0.9703, 1.66, 0.9703, 1.66, 0.9455, 1.72, 0.9347, 1.714, 0.959, 1.656, 0.959, 1.656, 0.9347, 1.714, 0.92, 1.707, 0.9434, 1.651, 0.9434, 1.651, 0.92, 1.707, 0.9053, 1.7, 0.9279, 1.645, 0.9279, 1.645, 0.9053, 1.7, 0.8945, 1.695, 0.9166, 1.641, 0.9166, 1.641, 0.8945, 1.695, 0.8906, 1.693, 0.9124, 1.64, 0.3074, 0.8906, 0.36, 0.9124, 0.3586, 0.9166, 0.3054, 0.8945, 0.3054, 0.8945, 0.3586, 0.9166, 0.3547, 0.9279, 0.3001, 0.9053, 0.3001, 0.9053, 0.3547, 0.9279, 0.3495, 0.9434, 0.2929, 0.92, 0.2929, 0.92, 0.3495, 0.9434, 0.3442, 0.959, 0.2856, 0.9347, 0.2856, 0.9347, 0.3442, 0.959, 0.3403, 0.9703, 0.2803, 0.9455, 0.2803, 0.9455, 0.3403, 0.9703, 0.3389, 0.9745, 0.2784, 0.9494, 0.9494, 1.722, 0.9166, 1.778, 0.913, 1.776, 0.9455, 1.72, 0.9455, 1.72, 0.913, 1.776, 0.903, 1.769, 0.9347, 1.714, 0.9347, 1.714, 0.903, 1.769, 0.8894, 1.76, 0.92, 1.707, 0.92, 1.707, 0.8894, 1.76, 0.8757, 1.751, 0.9053, 1.7, 0.9053, 1.7, 0.8757, 1.751, 0.8658, 1.744, 0.8945, 1.695, 0.8945, 1.695, 0.8658, 1.744, 0.8621, 1.742, 0.8906, 1.693, 0.36, 0.9124, 0.415, 0.9271, 0.4142, 0.9315, 0.3586, 0.9166, 0.3586, 0.9166, 0.4142, 0.9315, 0.4118, 0.9432, 0.3547, 0.9279, 0.3547, 0.9279, 0.4118, 0.9432, 0.4086, 0.9593, 0.3495, 0.9434, 0.3495, 0.9434, 0.4086, 0.9593, 0.4054, 0.9754, 0.3442, 0.959, 0.3442, 0.959, 0.4054, 0.9754, 0.4031, 0.9871, 0.3403, 0.9703, 0.3403, 0.9703, 0.4031, 0.9871, 0.4022, 0.9914, 0.3389, 0.9745, 0.9166, 1.778, 0.8767, 1.83, 0.8734, 1.827, 0.913, 1.776, 0.913, 1.776, 0.8734, 1.827, 0.8644, 1.82, 0.903, 1.769, 0.903, 1.769, 0.8644, 1.82, 0.8521, 1.809, 0.8894, 1.76, 0.8894, 1.76, 0.8521, 1.809, 0.8398, 1.798, 0.8757, 1.751, 0.8757, 1.751, 0.8398, 1.798, 0.8307, 1.79, 0.8658, 1.744, 0.8658, 1.744, 0.8307, 1.79, 0.8274, 1.787, 0.8621, 1.742, 0.415, 0.9271, 0.4715, 0.9346, 0.4712, 0.939, 0.4142, 0.9315, 0.4142, 0.9315, 0.4712, 0.939, 0.4704, 0.9509, 0.4118, 0.9432, 0.4118, 0.9432, 0.4704, 0.9509, 0.4694, 0.9673, 0.4086, 0.9593, 0.4086, 0.9593, 0.4694, 0.9673, 0.4683, 0.9836, 0.4054, 0.9754, 0.4054, 0.9754, 0.4683, 0.9836, 0.4675, 0.9956, 0.4031, 0.9871, 0.4031, 0.9871, 0.4675, 0.9956, 0.4672, 1.0, 0.4022, 0.9914, 0.8767, 1.83, 0.8304, 1.877, 0.8275, 1.873, 0.8734, 1.827, 0.8734, 1.827, 0.8275, 1.873, 0.8196, 1.864, 0.8644, 1.82, 0.8644, 1.82, 0.8196, 1.864, 0.8088, 1.852, 0.8521, 1.809, 0.8521, 1.809, 0.8088, 1.852, 0.798, 1.84, 0.8398, 1.798, 0.8398, 1.798, 0.798, 1.84, 0.79, 1.831, 0.8307, 1.79, 0.8307, 1.79, 0.79, 1.831, 0.7872, 1.827, 0.8274, 1.787, 0.4715, 0.9346, 0.5285, 0.9346, 0.5288, 0.939, 0.4712, 0.939, 0.4712, 0.939, 0.5288, 0.939, 0.5296, 0.9509, 0.4704, 0.9509, 0.4704, 0.9509, 0.5296, 0.9509, 0.5306, 0.9673, 0.4694, 0.9673, 0.4694, 0.9673, 0.5306, 0.9673, 0.5317, 0.9836, 0.4683, 0.9836, 0.4683, 0.9836, 0.5317, 0.9836, 0.5325, 0.9956, 0.4675, 0.9956, 0.4675, 0.9956, 0.5325, 0.9956, 0.5328, 1.0, 0.4672, 1.0, 0.8304, 1.877, 0.7784, 1.917, 0.7759, 1.913, 0.8275, 1.873, 0.8275, 1.873, 0.7759, 1.913, 0.7693, 1.903, 0.8196, 1.864, 0.8196, 1.864, 0.7693, 1.903, 0.7602, 1.889, 0.8088, 1.852, 0.8088, 1.852, 0.7602, 1.889, 0.7511, 1.876, 0.798, 1.84, 0.798, 1.84, 0.7511, 1.876, 0.7444, 1.866, 0.79, 1.831, 0.79, 1.831, 0.7444, 1.866, 0.742, 1.862, 0.7872, 1.827, 0.5285, 0.9346, 0.585, 0.9271, 0.5858, 0.9315, 0.5288, 0.939, 0.5288, 0.939, 0.5858, 0.9315, 0.5882, 0.9432, 0.5296, 0.9509, 0.5296, 0.9509, 0.5882, 0.9432, 0.5914, 0.9593, 0.5306, 0.9673, 0.5306, 0.9673, 0.5914, 0.9593, 0.5946, 0.9754, 0.5317, 0.9836, 0.5317, 0.9836, 0.5946, 0.9754, 0.5969, 0.9871, 0.5325, 0.9956, 0.5325, 0.9956, 0.5969, 0.9871, 0.5978, 0.9914, 0.5328, 1.0, 0.7784, 1.917, 0.7216, 1.949, 0.7197, 1.945, 0.7759, 1.913, 0.7759, 1.913, 0.7197, 1.945, 0.7144, 1.935, 0.7693, 1.903, 0.7693, 1.903, 0.7144, 1.935, 0.7071, 1.92, 0.7602, 1.889, 0.7602, 1.889, 0.7071, 1.92, 0.6999, 1.905, 0.7511, 1.876, 0.7511, 1.876, 0.6999, 1.905, 0.6946, 1.895, 0.7444, 1.866, 0.7444, 1.866, 0.6946, 1.895, 0.6926, 1.891, 0.742, 1.862, 0.585, 0.9271, 0.64, 0.9124, 0.6414, 0.9166, 0.5858, 0.9315, 0.5858, 0.9315, 0.6414, 0.9166, 0.6453, 0.9279, 0.5882, 0.9432, 0.5882, 0.9432, 0.6453, 0.9279, 0.6505, 0.9434, 0.5914, 0.9593, 0.5914, 0.9593, 0.6505, 0.9434, 0.6558, 0.959, 0.5946, 0.9754, 0.5946, 0.9754, 0.6558, 0.959, 0.6597, 0.9703, 0.5969, 0.9871, 0.5969, 0.9871, 0.6597, 0.9703, 0.6611, 0.9745, 0.5978, 0.9914, 0.7216, 1.949, 0.6611, 1.974, 0.6597, 1.97, 0.7197, 1.945, 0.7197, 1.945, 0.6597, 1.97, 0.6558, 1.959, 0.7144, 1.935, 0.7144, 1.935, 0.6558, 1.959, 0.6505, 1.943, 0.7071, 1.92, 0.7071, 1.92, 0.6505, 1.943, 0.6453, 1.928, 0.6999, 1.905, 0.6999, 1.905, 0.6453, 1.928, 0.6414, 1.917, 0.6946, 1.895, 0.6946, 1.895, 0.6414, 1.917, 0.64, 1.912, 0.6926, 1.891, 0.64, 0.9124, 0.6926, 0.8906, 0.6946, 0.8945, 0.6414, 0.9166, 0.6414, 0.9166, 0.6946, 0.8945, 0.6999, 0.9053, 0.6453, 0.9279, 0.6453, 0.9279, 0.6999, 0.9053, 0.7071, 0.92, 0.6505, 0.9434, 0.6505, 0.9434, 0.7071, 0.92, 0.7144, 0.9347, 0.6558, 0.959, 0.6558, 0.959, 0.7144, 0.9347, 0.7197, 0.9455, 0.6597, 0.9703, 0.6597, 0.9703, 0.7197, 0.9455, 0.7216, 0.9494, 0.6611, 0.9745, 0.6611, 1.974, 0.5978, 1.991, 0.5969, 1.987, 0.6597, 1.97, 0.6597, 1.97, 0.5969, 1.987, 0.5946, 1.975, 0.6558, 1.959, 0.6558, 1.959, 0.5946, 1.975, 0.5914, 1.959, 0.6505, 1.943, 0.6505, 1.943, 0.5914, 1.959, 0.5882, 1.943, 0.6453, 1.928, 0.6453, 1.928, 0.5882, 1.943, 0.5858, 1.931, 0.6414, 1.917, 0.6414, 1.917, 0.5858, 1.931, 0.585, 1.927, 0.64, 1.912, 0.6926, 0.8906, 0.742, 0.8621, 0.7444, 0.8658, 0.6946, 0.8945, 0.6946, 0.8945, 0.7444, 0.8658, 0.7511, 0.8757, 0.6999, 0.9053, 0.6999, 0.9053, 0.7511, 0.8757, 0.7602, 0.8894, 0.7071, 0.92, 0.7071, 0.92, 0.7602, 0.8894, 0.7693, 0.903, 0.7144, 0.9347, 0.7144, 0.9347, 0.7693, 0.903, 0.7759, 0.913, 0.7197, 0.9455, 0.7197, 0.9455, 0.7759, 0.913, 0.7784, 0.9166, 0.7216, 0.9494, 0.5978, 1.991, 0.5328, 2.0, 0.5325, 1.996, 0.5969, 1.987, 0.5969, 1.987, 0.5325, 1.996, 0.5317, 1.984, 0.5946, 1.975, 0.5946, 1.975, 0.5317, 1.984, 0.5306, 1.967, 0.5914, 1.959, 0.5914, 1.959, 0.5306, 1.967, 0.5296, 1.951, 0.5882, 1.943, 0.5882, 1.943, 0.5296, 1.951, 0.5288, 1.939, 0.5858, 1.931, 0.5858, 1.931, 0.5288, 1.939, 0.5285, 1.935, 0.585, 1.927, 0.742, 0.8621, 0.7872, 0.8274, 0.79, 0.8307, 0.7444, 0.8658, 0.7444, 0.8658, 0.79, 0.8307, 0.798, 0.8398, 0.7511, 0.8757, 0.7511, 0.8757, 0.798, 0.8398, 0.8088, 0.8521, 0.7602, 0.8894, 0.7602, 0.8894, 0.8088, 0.8521, 0.8196, 0.8644, 0.7693, 0.903, 0.7693, 0.903, 0.8196, 0.8644, 0.8275, 0.8734, 0.7759, 0.913, 0.7759, 0.913, 0.8275, 0.8734, 0.8304, 0.8767, 0.7784, 0.9166, 0.5328, 2.0, 0.4672, 2.0, 0.4675, 1.996, 0.5325, 1.996, 0.5325, 1.996, 0.4675, 1.996, 0.4683, 1.984, 0.5317, 1.984, 0.5317, 1.984, 0.4683, 1.984, 0.4694, 1.967, 0.5306, 1.967, 0.5306, 1.967, 0.4694, 1.967, 0.4704, 1.951, 0.5296, 1.951, 0.5296, 1.951, 0.4704, 1.951, 0.4712, 1.939, 0.5288, 1.939, 0.5288, 1.939, 0.4712, 1.939, 0.4715, 1.935, 0.5285, 1.935, 0.7872, 0.8274, 0.8274, 0.7872, 0.8307, 0.79, 0.79, 0.8307, 0.79, 0.8307, 0.8307, 0.79, 0.8398, 0.798, 0.798, 0.8398, 0.798, 0.8398, 0.8398, 0.798, 0.8521, 0.8088, 0.8088, 0.8521, 0.8088, 0.8521, 0.8521, 0.8088, 0.8644, 0.8196, 0.8196, 0.8644, 0.8196, 0.8644, 0.8644, 0.8196, 0.8734, 0.8275, 0.8275, 0.8734, 0.8275, 0.8734, 0.8734, 0.8275, 0.8767, 0.8304, 0.8304, 0.8767, 0.4672, 2.0, 0.4022, 1.991, 0.4031, 1.987, 0.4675, 1.996, 0.4675, 1.996, 0.4031, 1.987, 0.4054, 1.975, 0.4683, 1.984, 0.4683, 1.984, 0.4054, 1.975, 0.4086, 1.959, 0.4694, 1.967, 0.4694, 1.967, 0.4086, 1.959, 0.4118, 1.943, 0.4704, 1.951, 0.4704, 1.951, 0.4118, 1.943, 0.4142, 1.931, 0.4712, 1.939, 0.4712, 1.939, 0.4142, 1.931, 0.415, 1.927, 0.4715, 1.935, 0.8274, 0.7872, 0.8621, 0.742, 0.8658, 0.7444, 0.8307, 0.79, 0.8307, 0.79, 0.8658, 0.7444, 0.8757, 0.7511, 0.8398, 0.798, 0.8398, 0.798, 0.8757, 0.7511, 0.8894, 0.7602, 0.8521, 0.8088, 0.8521, 0.8088, 0.8894, 0.7602, 0.903, 0.7693, 0.8644, 0.8196, 0.8644, 0.8196, 0.903, 0.7693, 0.913, 0.7759, 0.8734, 0.8275, 0.8734, 0.8275, 0.913, 0.7759, 0.9166, 0.7784, 0.8767, 0.8304, 0.4022, 1.991, 0.3389, 1.974, 0.3403, 1.97, 0.4031, 1.987, 0.4031, 1.987, 0.3403, 1.97, 0.3442, 1.959, 0.4054, 1.975, 0.4054, 1.975, 0.3442, 1.959, 0.3495, 1.943, 0.4086, 1.959, 0.4086, 1.959, 0.3495, 1.943, 0.3547, 1.928, 0.4118, 1.943, 0.4118, 1.943, 0.3547, 1.928, 0.3586, 1.917, 0.4142, 1.931, 0.4142, 1.931, 0.3586, 1.917, 0.36, 1.912, 0.415, 1.927, 0.8621, 0.742, 0.8906, 0.6926, 0.8945, 0.6946, 0.8658, 0.7444, 0.8658, 0.7444, 0.8945, 0.6946, 0.9053, 0.6999, 0.8757, 0.7511, 0.8757, 0.7511, 0.9053, 0.6999, 0.92, 0.7071, 0.8894, 0.7602, 0.8894, 0.7602, 0.92, 0.7071, 0.9347, 0.7144, 0.903, 0.7693, 0.903, 0.7693, 0.9347, 0.7144, 0.9455, 0.7197, 0.913, 0.7759, 0.913, 0.7759, 0.9455, 0.7197, 0.9494, 0.7216, 0.9166, 0.7784, 0.3389, 1.974, 0.2784, 1.949, 0.2803, 1.945, 0.3403, 1.97, 0.3403, 1.97, 0.2803, 1.945, 0.2856, 1.935, 0.3442, 1.959, 0.3442, 1.959, 0.2856, 1.935, 0.2929, 1.92, 0.3495, 1.943, 0.3495, 1.943, 0.2929, 1.92, 0.3001, 1.905, 0.3547, 1.928, 0.3547, 1.928, 0.3001, 1.905, 0.3054, 1.895, 0.3586, 1.917, 0.3586, 1.917, 0.3054, 1.895, 0.3074, 1.891, 0.36, 1.912, 0.8906, 0.6926, 0.9124, 0.64, 0.9166, 0.6414, 0.8945, 0.6946, 0.8945, 0.6946, 0.9166, 0.6414, 0.9279, 0.6453, 0.9053, 0.6999, 0.9053, 0.6999, 0.9279, 0.6453, 0.9434, 0.6505, 0.92, 0.7071, 0.92, 0.7071, 0.9434, 0.6505, 0.959, 0.6558, 0.9347, 0.7144, 0.9347, 0.7144, 0.959, 0.6558, 0.9703, 0.6597, 0.9455, 0.7197, 0.9455, 0.7197, 0.9703, 0.6597, 0.9745, 0.6611, 0.9494, 0.7216, 0.2784, 1.949, 0.2216, 1.917, 0.2241, 1.913, 0.2803, 1.945, 0.2803, 1.945, 0.2241, 1.913, 0.2307, 1.903, 0.2856, 1.935, 0.2856, 1.935, 0.2307, 1.903, 0.2398, 1.889, 0.2929, 1.92, 0.2929, 1.92, 0.2398, 1.889, 0.2489, 1.876, 0.3001, 1.905, 0.3001, 1.905, 0.2489, 1.876, 0.2556, 1.866, 0.3054, 1.895, 0.3054, 1.895, 0.2556, 1.866, 0.258, 1.862, 0.3074, 1.891, 0.9124, 0.64, 0.9271, 0.585, 0.9315, 0.5858, 0.9166, 0.6414, 0.9166, 0.6414, 0.9315, 0.5858, 0.9432, 0.5882, 0.9279, 0.6453, 0.9279, 0.6453, 0.9432, 0.5882, 0.9593, 0.5914, 0.9434, 0.6505, 0.9434, 0.6505, 0.9593, 0.5914, 0.9754, 0.5946, 0.959, 0.6558, 0.959, 0.6558, 0.9754, 0.5946, 0.9871, 0.5969, 0.9703, 0.6597, 0.9703, 0.6597, 0.9871, 0.5969, 0.9914, 0.5978, 0.9745, 0.6611, 0.2216, 1.917, 0.1696, 1.877, 0.1725, 1.873, 0.2241, 1.913, 0.2241, 1.913, 0.1725, 1.873, 0.1804, 1.864, 0.2307, 1.903, 0.2307, 1.903, 0.1804, 1.864, 0.1912, 1.852, 0.2398, 1.889, 0.2398, 1.889, 0.1912, 1.852, 0.202, 1.84, 0.2489, 1.876, 0.2489, 1.876, 0.202, 1.84, 0.21, 1.831, 0.2556, 1.866, 0.2556, 1.866, 0.21, 1.831, 0.2128, 1.827, 0.258, 1.862, 0.9271, 0.585, 0.9346, 0.5285, 0.939, 0.5288, 0.9315, 0.5858, 0.9315, 0.5858, 0.939, 0.5288, 0.9509, 0.5296, 0.9432, 0.5882, 0.9432, 0.5882, 0.9509, 0.5296, 0.9673, 0.5306, 0.9593, 0.5914, 0.9593, 0.5914, 0.9673, 0.5306, 0.9836, 0.5317, 0.9754, 0.5946, 0.9754, 0.5946, 0.9836, 0.5317, 0.9956, 0.5325, 0.9871, 0.5969, 0.9871, 0.5969, 0.9956, 0.5325, 1.0, 0.5328, 0.9914, 0.5978, 0.1696, 1.877, 0.1233, 1.83, 0.1266, 1.827, 0.1725, 1.873, 0.1725, 1.873, 0.1266, 1.827, 0.1356, 1.82, 0.1804, 1.864, 0.1804, 1.864, 0.1356, 1.82, 0.1479, 1.809, 0.1912, 1.852, 0.1912, 1.852, 0.1479, 1.809, 0.1602, 1.798, 0.202, 1.84, 0.202, 1.84, 0.1602, 1.798, 0.1693, 1.79, 0.21, 1.831, 0.21, 1.831, 0.1693, 1.79, 0.1726, 1.787, 0.2128, 1.827, 0.9346, 0.5285, 0.9346, 0.4715, 0.939, 0.4712, 0.939, 0.5288, 0.939, 0.5288, 0.939, 0.4712, 0.9509, 0.4704, 0.9509, 0.5296, 0.9509, 0.5296, 0.9509, 0.4704, 0.9673, 0.4694, 0.9673, 0.5306, 0.9673, 0.5306, 0.9673, 0.4694, 0.9836, 0.4683, 0.9836, 0.5317, 0.9836, 0.5317, 0.9836, 0.4683, 0.9956, 0.4675, 0.9956, 0.5325, 0.9956, 0.5325, 0.9956, 0.4675, 1.0, 0.4672, 1.0, 0.5328, 0.1233, 1.83, 0.08337, 1.778, 0.08702, 1.776, 0.1266, 1.827, 0.1266, 1.827, 0.08702, 1.776, 0.097, 1.769, 0.1356, 1.82, 0.1356, 1.82, 0.097, 1.769, 0.1106, 1.76, 0.1479, 1.809, 0.1479, 1.809, 0.1106, 1.76, 0.1243, 1.751, 0.1602, 1.798, 0.1602, 1.798, 0.1243, 1.751, 0.1342, 1.744, 0.1693, 1.79, 0.1693, 1.79, 0.1342, 1.744, 0.1379, 1.742, 0.1726, 1.787, 0.9346, 0.4715, 0.9271, 0.415, 0.9315, 0.4142, 0.939, 0.4712, 0.939, 0.4712, 0.9315, 0.4142, 0.9432, 0.4118, 0.9509, 0.4704, 0.9509, 0.4704, 0.9432, 0.4118, 0.9593, 0.4086, 0.9673, 0.4694, 0.9673, 0.4694, 0.9593, 0.4086, 0.9754, 0.4054, 0.9836, 0.4683, 0.9836, 0.4683, 0.9754, 0.4054, 0.9871, 0.4031, 0.9956, 0.4675, 0.9956, 0.4675, 0.9871, 0.4031, 0.9914, 0.4022, 1.0, 0.4672, 0.08337, 1.778, 0.0506, 1.722, 0.05454, 1.72, 0.08702, 1.776, 0.08702, 1.776, 0.05454, 1.72, 0.0653, 1.714, 0.097, 1.769, 0.097, 1.769, 0.0653, 1.714, 0.08, 1.707, 0.1106, 1.76, 0.1106, 1.76, 0.08, 1.707, 0.0947, 1.7, 0.1243, 1.751, 0.1243, 1.751, 0.0947, 1.7, 0.1055, 1.695, 0.1342, 1.744, 0.1342, 1.744, 0.1055, 1.695, 0.1094, 1.693, 0.1379, 1.742, 0.9271, 0.415, 0.9124, 0.36, 0.9166, 0.3586, 0.9315, 0.4142, 0.9315, 0.4142, 0.9166, 0.3586, 0.9279, 0.3547, 0.9432, 0.4118, 0.9432, 0.4118, 0.9279, 0.3547, 0.9434, 0.3495, 0.9593, 0.4086, 0.9593, 0.4086, 0.9434, 0.3495, 0.959, 0.3442, 0.9754, 0.4054, 0.9754, 0.4054, 0.959, 0.3442, 0.9703, 0.3403, 0.9871, 0.4031, 0.9871, 0.4031, 0.9703, 0.3403, 0.9745, 0.3389, 0.9914, 0.4022, 0.0506, 1.722, 0.02552, 1.661, 0.02968, 1.66, 0.05454, 1.72, 0.05454, 1.72, 0.02968, 1.66, 0.04104, 1.656, 0.0653, 1.714, 0.0653, 1.714, 0.04104, 1.656, 0.05656, 1.651, 0.08, 1.707, 0.08, 1.707, 0.05656, 1.651, 0.07208, 1.645, 0.0947, 1.7, 0.0947, 1.7, 0.07208, 1.645, 0.08344, 1.641, 0.1055, 1.695, 0.1055, 1.695, 0.08344, 1.641, 0.0876, 1.64, 0.1094, 1.693, 0.9124, 0.36, 0.8906, 0.3074, 0.8945, 0.3054, 0.9166, 0.3586, 0.9166, 0.3586, 0.8945, 0.3054, 0.9053, 0.3001, 0.9279, 0.3547, 0.9279, 0.3547, 0.9053, 0.3001, 0.92, 0.2929, 0.9434, 0.3495, 0.9434, 0.3495, 0.92, 0.2929, 0.9347, 0.2856, 0.959, 0.3442, 0.959, 0.3442, 0.9347, 0.2856, 0.9455, 0.2803, 0.9703, 0.3403, 0.9703, 0.3403, 0.9455, 0.2803, 0.9494, 0.2784, 0.9745, 0.3389, 0.02552, 1.661, 0.008555, 1.598, 0.01286, 1.597, 0.02968, 1.66, 0.02968, 1.66, 0.01286, 1.597, 0.02463, 1.595, 0.04104, 1.656, 0.04104, 1.656, 0.02463, 1.595, 0.04071, 1.591, 0.05656, 1.651, 0.05656, 1.651, 0.04071, 1.591, 0.05678, 1.588, 0.07208, 1.645, 0.07208, 1.645, 0.05678, 1.588, 0.06855, 1.586, 0.08344, 1.641, 0.08344, 1.641, 0.06855, 1.586, 0.07286, 1.585, 0.0876, 1.64, 0.8906, 0.3074, 0.8621, 0.258, 0.8658, 0.2556, 0.8945, 0.3054, 0.8945, 0.3054, 0.8658, 0.2556, 0.8757, 0.2489, 0.9053, 0.3001, 0.9053, 0.3001, 0.8757, 0.2489, 0.8894, 0.2398, 0.92, 0.2929, 0.92, 0.2929, 0.8894, 0.2398, 0.903, 0.2307, 0.9347, 0.2856, 0.9347, 0.2856, 0.903, 0.2307, 0.913, 0.2241, 0.9455, 0.2803, 0.9455, 0.2803, 0.913, 0.2241, 0.9166, 0.2216, 0.9494, 0.2784, 0.008555, 1.598, 0.0, 1.533, 0.004382, 1.532, 0.01286, 1.597, 0.01286, 1.597, 0.004382, 1.532, 0.01636, 1.532, 0.02463, 1.595, 0.02463, 1.595, 0.01636, 1.532, 0.03271, 1.531, 0.04071, 1.591, 0.04071, 1.591, 0.03271, 1.531, 0.04907, 1.53, 0.05678, 1.588, 0.05678, 1.588, 0.04907, 1.53, 0.06104, 1.529, 0.06855, 1.586, 0.06855, 1.586, 0.06104, 1.529, 0.06542, 1.528, 0.07286, 1.585, 0.8621, 0.258, 0.8274, 0.2128, 0.8307, 0.21, 0.8658, 0.2556, 0.8658, 0.2556, 0.8307, 0.21, 0.8398, 0.202, 0.8757, 0.2489, 0.8757, 0.2489, 0.8398, 0.202, 0.8521, 0.1912, 0.8894, 0.2398, 0.8894, 0.2398, 0.8521, 0.1912, 0.8644, 0.1804, 0.903, 0.2307, 0.903, 0.2307, 0.8644, 0.1804, 0.8734, 0.1725, 0.913, 0.2241, 0.913, 0.2241, 0.8734, 0.1725, 0.8767, 0.1696, 0.9166, 0.2216, 0.0, 1.533, 0.0, 1.467, 0.004382, 1.468, 0.004382, 1.532, 0.004382, 1.532, 0.004382, 1.468, 0.01636, 1.468, 0.01636, 1.532, 0.01636, 1.532, 0.01636, 1.468, 0.03271, 1.469, 0.03271, 1.531, 0.03271, 1.531, 0.03271, 1.469, 0.04907, 1.47, 0.04907, 1.53, 0.04907, 1.53, 0.04907, 1.47, 0.06104, 1.471, 0.06104, 1.529, 0.06104, 1.529, 0.06104, 1.471, 0.06542, 1.472, 0.06542, 1.528, 0.8274, 0.2128, 0.7872, 0.1726, 0.79, 0.1693, 0.8307, 0.21, 0.8307, 0.21, 0.79, 0.1693, 0.798, 0.1602, 0.8398, 0.202, 0.8398, 0.202, 0.798, 0.1602, 0.8088, 0.1479, 0.8521, 0.1912, 0.8521, 0.1912, 0.8088, 0.1479, 0.8196, 0.1356, 0.8644, 0.1804, 0.8644, 0.1804, 0.8196, 0.1356, 0.8275, 0.1266, 0.8734, 0.1725, 0.8734, 0.1725, 0.8275, 0.1266, 0.8304, 0.1233, 0.8767, 0.1696, 0.0, 1.467, 0.008555, 1.402, 0.01286, 1.403, 0.004382, 1.468, 0.004382, 1.468, 0.01286, 1.403, 0.02463, 1.405, 0.01636, 1.468, 0.01636, 1.468, 0.02463, 1.405, 0.04071, 1.409, 0.03271, 1.469, 0.03271, 1.469, 0.04071, 1.409, 0.05678, 1.412, 0.04907, 1.47, 0.04907, 1.47, 0.05678, 1.412, 0.06855, 1.414, 0.06104, 1.471, 0.06104, 1.471, 0.06855, 1.414, 0.07286, 1.415, 0.06542, 1.472, 0.7872, 0.1726, 0.742, 0.1379, 0.7444, 0.1342, 0.79, 0.1693, 0.79, 0.1693, 0.7444, 0.1342, 0.7511, 0.1243, 0.798, 0.1602, 0.798, 0.1602, 0.7511, 0.1243, 0.7602, 0.1106, 0.8088, 0.1479, 0.8088, 0.1479, 0.7602, 0.1106, 0.7693, 0.097, 0.8196, 0.1356, 0.8196, 0.1356, 0.7693, 0.097, 0.7759, 0.08702, 0.8275, 0.1266, 0.8275, 0.1266, 0.7759, 0.08702, 0.7784, 0.08337, 0.8304, 0.1233, 0.008555, 1.402, 0.02552, 1.339, 0.02968, 1.34, 0.01286, 1.403, 0.01286, 1.403, 0.02968, 1.34, 0.04104, 1.344, 0.02463, 1.405, 0.02463, 1.405, 0.04104, 1.344, 0.05656, 1.349, 0.04071, 1.409, 0.04071, 1.409, 0.05656, 1.349, 0.07208, 1.355, 0.05678, 1.412, 0.05678, 1.412, 0.07208, 1.355, 0.08344, 1.359, 0.06855, 1.414, 0.06855, 1.414, 0.08344, 1.359, 0.0876, 1.36, 0.07286, 1.415, 0.742, 0.1379, 0.6926, 0.1094, 0.6946, 0.1055, 0.7444, 0.1342, 0.7444, 0.1342, 0.6946, 0.1055, 0.6999, 0.0947, 0.7511, 0.1243, 0.7511, 0.1243, 0.6999, 0.0947, 0.7071, 0.08, 0.7602, 0.1106, 0.7602, 0.1106, 0.7071, 0.08, 0.7144, 0.0653, 0.7693, 0.097, 0.7693, 0.097, 0.7144, 0.0653, 0.7197, 0.05454, 0.7759, 0.08702, 0.7759, 0.08702, 0.7197, 0.05454, 0.7216, 0.0506, 0.7784, 0.08337, 0.02552, 1.339, 0.0506, 1.278, 0.05454, 1.28, 0.02968, 1.34, 0.02968, 1.34, 0.05454, 1.28, 0.0653, 1.286, 0.04104, 1.344, 0.04104, 1.344, 0.0653, 1.286, 0.08, 1.293, 0.05656, 1.349, 0.05656, 1.349, 0.08, 1.293, 0.0947, 1.3, 0.07208, 1.355, 0.07208, 1.355, 0.0947, 1.3, 0.1055, 1.305, 0.08344, 1.359, 0.08344, 1.359, 0.1055, 1.305, 0.1094, 1.307, 0.0876, 1.36, 0.6926, 0.1094, 0.64, 0.0876, 0.6414, 0.08344, 0.6946, 0.1055, 0.6946, 0.1055, 0.6414, 0.08344, 0.6453, 0.07208, 0.6999, 0.0947, 0.6999, 0.0947, 0.6453, 0.07208, 0.6505, 0.05656, 0.7071, 0.08, 0.7071, 0.08, 0.6505, 0.05656, 0.6558, 0.04104, 0.7144, 0.0653, 0.7144, 0.0653, 0.6558, 0.04104, 0.6597, 0.02968, 0.7197, 0.05454, 0.7197, 0.05454, 0.6597, 0.02968, 0.6611, 0.02552, 0.7216, 0.0506, 0.0506, 1.278, 0.08337, 1.222, 0.08702, 1.224, 0.05454, 1.28, 0.05454, 1.28, 0.08702, 1.224, 0.097, 1.231, 0.0653, 1.286, 0.0653, 1.286, 0.097, 1.231, 0.1106, 1.24, 0.08, 1.293, 0.08, 1.293, 0.1106, 1.24, 0.1243, 1.249, 0.0947, 1.3, 0.0947, 1.3, 0.1243, 1.249, 0.1342, 1.256, 0.1055, 1.305, 0.1055, 1.305, 0.1342, 1.256, 0.1379, 1.258, 0.1094, 1.307, 0.64, 0.0876, 0.585, 0.07286, 0.5858, 0.06855, 0.6414, 0.08344, 0.6414, 0.08344, 0.5858, 0.06855, 0.5882, 0.05678, 0.6453, 0.07208, 0.6453, 0.07208, 0.5882, 0.05678, 0.5914, 0.04071, 0.6505, 0.05656, 0.6505, 0.05656, 0.5914, 0.04071, 0.5946, 0.02463, 0.6558, 0.04104, 0.6558, 0.04104, 0.5946, 0.02463, 0.5969, 0.01286, 0.6597, 0.02968, 0.6597, 0.02968, 0.5969, 0.01286, 0.5978, 0.008555, 0.6611, 0.02552, 0.08337, 1.222, 0.1233, 1.17, 0.1266, 1.173, 0.08702, 1.224, 0.08702, 1.224, 0.1266, 1.173, 0.1356, 1.18, 0.097, 1.231, 0.097, 1.231, 0.1356, 1.18, 0.1479, 1.191, 0.1106, 1.24, 0.1106, 1.24, 0.1479, 1.191, 0.1602, 1.202, 0.1243, 1.249, 0.1243, 1.249, 0.1602, 1.202, 0.1693, 1.21, 0.1342, 1.256, 0.1342, 1.256, 0.1693, 1.21, 0.1726, 1.213, 0.1379, 1.258, 0.585, 0.07286, 0.5285, 0.06542, 0.5288, 0.06104, 0.5858, 0.06855, 0.5858, 0.06855, 0.5288, 0.06104, 0.5296, 0.04907, 0.5882, 0.05678, 0.5882, 0.05678, 0.5296, 0.04907, 0.5306, 0.03271, 0.5914, 0.04071, 0.5914, 0.04071, 0.5306, 0.03271, 0.5317, 0.01636, 0.5946, 0.02463, 0.5946, 0.02463, 0.5317, 0.01636, 0.5325, 0.004382, 0.5969, 0.01286, 0.5969, 0.01286, 0.5325, 0.004382, 0.5328, 0.0, 0.5978, 0.008555, 0.1233, 1.17, 0.1696, 1.123, 0.1725, 1.127, 0.1266, 1.173, 0.1266, 1.173, 0.1725, 1.127, 0.1804, 1.136, 0.1356, 1.18, 0.1356, 1.18, 0.1804, 1.136, 0.1912, 1.148, 0.1479, 1.191, 0.1479, 1.191, 0.1912, 1.148, 0.202, 1.16, 0.1602, 1.202, 0.1602, 1.202, 0.202, 1.16, 0.21, 1.169, 0.1693, 1.21, 0.1693, 1.21, 0.21, 1.169, 0.2128, 1.173, 0.1726, 1.213, 0.5285, 0.06542, 0.4715, 0.06542, 0.4712, 0.06104, 0.5288, 0.06104, 0.5288, 0.06104, 0.4712, 0.06104, 0.4704, 0.04907, 0.5296, 0.04907, 0.5296, 0.04907, 0.4704, 0.04907, 0.4694, 0.03271, 0.5306, 0.03271, 0.5306, 0.03271, 0.4694, 0.03271, 0.4683, 0.01636, 0.5317, 0.01636, 0.5317, 0.01636, 0.4683, 0.01636, 0.4675, 0.004382, 0.5325, 0.004382, 0.5325, 0.004382, 0.4675, 0.004382, 0.4672, 0.0, 0.5328, 0.0, 0.1696, 1.123, 0.2216, 1.083, 0.2241, 1.087, 0.1725, 1.127, 0.1725, 1.127, 0.2241, 1.087, 0.2307, 1.097, 0.1804, 1.136, 0.1804, 1.136, 0.2307, 1.097, 0.2398, 1.111, 0.1912, 1.148, 0.1912, 1.148, 0.2398, 1.111, 0.2489, 1.124, 0.202, 1.16, 0.202, 1.16, 0.2489, 1.124, 0.2556, 1.134, 0.21, 1.169, 0.21, 1.169, 0.2556, 1.134, 0.258, 1.138, 0.2128, 1.173, 0.4715, 0.06542, 0.415, 0.07286, 0.4142, 0.06855, 0.4712, 0.06104, 0.4712, 0.06104, 0.4142, 0.06855, 0.4118, 0.05678, 0.4704, 0.04907, 0.4704, 0.04907, 0.4118, 0.05678, 0.4086, 0.04071, 0.4694, 0.03271, 0.4694, 0.03271, 0.4086, 0.04071, 0.4054, 0.02463, 0.4683, 0.01636, 0.4683, 0.01636, 0.4054, 0.02463, 0.4031, 0.01286, 0.4675, 0.004382, 0.4675, 0.004382, 0.4031, 0.01286, 0.4022, 0.008555, 0.4672, 0.0, 0.2216, 1.083, 0.2784, 1.051, 0.2803, 1.055, 0.2241, 1.087, 0.2241, 1.087, 0.2803, 1.055, 0.2856, 1.065, 0.2307, 1.097, 0.2307, 1.097, 0.2856, 1.065, 0.2929, 1.08, 0.2398, 1.111, 0.2398, 1.111, 0.2929, 1.08, 0.3001, 1.095, 0.2489, 1.124, 0.2489, 1.124, 0.3001, 1.095, 0.3054, 1.105, 0.2556, 1.134, 0.2556, 1.134, 0.3054, 1.105, 0.3074, 1.109, 0.258, 1.138, 0.415, 0.07286, 0.36, 0.0876, 0.3586, 0.08344, 0.4142, 0.06855, 0.4142, 0.06855, 0.3586, 0.08344, 0.3547, 0.07208, 0.4118, 0.05678, 0.4118, 0.05678, 0.3547, 0.07208, 0.3495, 0.05656, 0.4086, 0.04071, 0.4086, 0.04071, 0.3495, 0.05656, 0.3442, 0.04104, 0.4054, 0.02463, 0.4054, 0.02463, 0.3442, 0.04104, 0.3403, 0.02968, 0.4031, 0.01286, 0.4031, 0.01286, 0.3403, 0.02968, 0.3389, 0.02552, 0.4022, 0.008555])
me_torus_001.use_remesh_preserve_volume = False
me_torus_001.use_remesh_preserve_attributes = False
me_torus_001.use_mirror_vertex_groups = False
me_torus_001.update()

# ---- objects
ob_checkpoint = bpy.data.objects.new('Checkpoint', me_torus_001)

# ---- transforms, parenting, visibility, modifiers, constraints
ob_checkpoint.location = (0.0, 0.0, 0.0)
ob_checkpoint.lineart.crease_threshold = 0.0

# ---- collection membership
col_collection_1.objects.link(ob_checkpoint)

# ---- scene / render settings (as saved in the file)
scene.frame_start = 1; scene.frame_end = 250; scene.frame_set(1)
scene.render.engine = 'BLENDER_EEVEE_NEXT'
scene.render.resolution_percentage = 50
scene.render.dither_intensity = 0.0
scene.cycles.use_denoising = False
scene.cycles.samples = 10
scene.cycles.sampling_pattern = 'TABULATED_SOBOL'
scene.cycles.light_sampling_threshold = 0.0
scene.cycles.use_adaptive_sampling = False
scene.cycles.use_light_tree = False
scene.cycles.blur_glossy = 0.0
scene.cycles.volume_bounces = 1
scene.cycles.pixel_filter_type = 'GAUSSIAN'
scene.cycles.sample_clamp_indirect = 0.0
scene.view_settings.view_transform = 'Standard'
bpy.context.view_layer.update()

# ---- added for rendering (the .blend has no active camera and no usable light): camera, sun
cam_auto = bpy.data.cameras.new('AutoCamera')
cam_auto.lens = 50.0
cam_auto.sensor_width = 36.0
cam_auto.clip_end = 1000.0
ob_auto_camera = bpy.data.objects.new('AutoCamera', cam_auto)
scene.collection.objects.link(ob_auto_camera)
ob_auto_camera.location = (1.33028, -1.59634, 1.06423)
ob_auto_camera.rotation_euler = (1.09748, -7.21219e-08, 0.694738)
scene.camera = ob_auto_camera
light_auto_sun = bpy.data.lights.new('AutoSun', 'SUN')
light_auto_sun.energy = 3.0
light_auto_sun.angle = 0.0523599
ob_auto_sun = bpy.data.objects.new('AutoSun', light_auto_sun)
scene.collection.objects.link(ob_auto_sun)
ob_auto_sun.rotation_euler = (0.872665, 0.174533, 0.523599)
bpy.context.view_layer.update()

